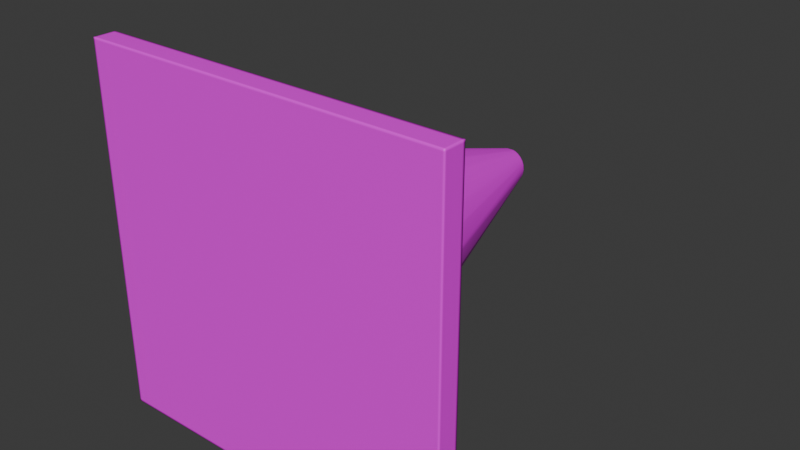 # Source: Pylon.blend  (saved by Blender 5.0.118; exported with 4.5.12 LTS)
import bpy
from mathutils import Matrix  # noqa: F401  (used for matrix-valued properties, if any)

bpy.ops.wm.read_factory_settings(use_empty=True)
scene = bpy.context.scene
scene.name = 'Scene'

# ---- collections
col_collection = bpy.data.collections.new('Collection'); scene.collection.children.link(col_collection)

# ---- images (referenced by path relative to the original .blend; pixels are not part of the script)
import os
ASSET_DIR = os.environ.get("B2B_ASSET_DIR", "")  # directory of the original .blend (textures are referenced by path, not embedded)
HERE = os.path.dirname(os.path.abspath(__file__))  # packed textures are extracted next to this script under _unpacked/

def load_image(name, relpath, width, height, colorspace="sRGB"):
    """Load a texture the original file referenced (path relative to the .blend, or extracted next to this script)."""
    p = next((c for c in (os.path.join(HERE, relpath), os.path.join(ASSET_DIR, relpath)) if relpath and os.path.exists(c)), "")
    if p:
        img = bpy.data.images.load(p, check_existing=True)
        img.name = name
    else:  # same state as the original file: an image datablock whose file is absent (Cycles renders it pink)
        img = bpy.data.images.new(name, width, height)
        img.source = "FILE"
        img.filepath = "//" + (relpath or name)
    img.colorspace_settings.name = colorspace
    return img
img_pylon_png = load_image('Pylon.png', 'Pylon.png', 1024, 1024, 'sRGB')

# ---- materials (node trees are filled in below, after node groups)
mat_material = bpy.data.materials.new('Material')
mat_material.alpha_threshold = 0.0
mat_material.use_backface_culling_lightprobe_volume = False
mat_material.roughness = 0.5
mat_material.line_color = (0.0, 0.0, 0.0, 1.0)
mat_material_001 = bpy.data.materials.new('Material.001')
mat_material_001.use_backface_culling_lightprobe_volume = False

# ---- material node trees
mat_material.use_nodes = True; mat_material.node_tree.nodes.clear()
_N = mat_material.node_tree.nodes; _L = mat_material.node_tree.links
n0 = _N.new('ShaderNodeOutputMaterial'); n0.name = 'Material Output'; n0.location = (200, 100)
n1 = _N.new('ShaderNodeBsdfPrincipled'); n1.name = 'Principled BSDF'; n1.location = (-200, 100)
n1.inputs[3].default_value = 1.45
n2 = _N.new('ShaderNodeTexImage'); n2.name = 'Image Texture'; n2.location = (-480, 60)
n2.image = img_pylon_png
n3 = _N.new('ShaderNodeMapping'); n3.name = 'Mapping'; n3.location = (-660, 60)
n4 = _N.new('ShaderNodeTexCoord'); n4.name = 'Texture Coordinate'; n4.location = (-840, 60)
_L.new(n1.outputs[0], n0.inputs[0])
_L.new(n2.outputs[0], n1.inputs[0])
_L.new(n3.outputs[0], n2.inputs[0])
_L.new(n4.outputs[2], n3.inputs[0])
n0.is_active_output = True
mat_material_001.use_nodes = True; mat_material_001.node_tree.nodes.clear()
_N = mat_material_001.node_tree.nodes; _L = mat_material_001.node_tree.links
n0 = _N.new('ShaderNodeBsdfPrincipled'); n0.name = 'Principled BSDF'; n0.location = (-200, 100)
n1 = _N.new('ShaderNodeOutputMaterial'); n1.name = 'Material Output'; n1.location = (200, 100)
_L.new(n0.outputs[0], n1.inputs[0])
n1.is_active_output = True

# ---- world
world_world = bpy.data.worlds.new('World'); scene.world = world_world
world_world.use_nodes = True; world_world.node_tree.nodes.clear()
_N = world_world.node_tree.nodes; _L = world_world.node_tree.links
n0 = _N.new('ShaderNodeOutputWorld'); n0.name = 'World Output'; n0.location = (200, 100)
n1 = _N.new('ShaderNodeBackground'); n1.name = 'Background'; n1.location = (-200, 100)
n1.inputs[0].default_value = (0.05088, 0.05088, 0.05088, 1.0)
_L.new(n1.outputs[0], n0.inputs[0])
n0.is_active_output = True
world_world.color = (0.05088, 0.05088, 0.05088)
world_world.sun_shadow_jitter_overblur = 0.0

# ---- meshes
me_cube = bpy.data.meshes.new('Cube')
me_cube.from_pydata([(1.0, -0.05982, 1.0), (1.0, 0.05982, 1.0), (1.0, -0.05982, 0.8042), (1.0, 0.05982, 0.8042), (0.7009, -0.05982, 1.0), (0.6985, 0.05982, 1.0), (0.3552, 0.05982, 0.5516), (0.7009, -0.05982, 0.8043), (0.2038, 0.05982, 1.0), (0.07717, 0.05982, 0.6666), (1.0, -0.05982, 2.615e-09), (1.0, 0.05982, -2.615e-09), (0.7009, -0.05982, 2.615e-09), (0.6392, 0.05982, -2.615e-09), (0.05257, 1.853, 0.08163), (0.01902, 1.853, 0.09647), (0.09461, 1.853, -8.098e-08), (0.0301, 1.853, -8.098e-08), (1.0, -0.05982, 0.3979), (0.7009, -0.05982, 0.3987), (0.5558, 0.05982, 0.3273), (0.08226, 1.853, 0.04844), (1.0, 0.05982, 0.3979), (0.3991, 0.05982, 1.0), (0.4031, -0.05982, 0.8043), (0.3991, -0.05982, 1.0), (0.2227, 0.05982, 0.6247), (0.4031, -0.05982, 2.615e-09), (0.03296, 1.853, 0.09246), (0.05973, 1.853, -8.098e-08), (0.4031, -0.05982, 0.3991), (1.0, 0.05982, 0.1951), (1.0, -0.05982, 0.1951), (0.7009, -0.05982, 0.1969), (0.6138, 0.05982, 0.1874), (0.09084, 1.853, 0.02774), (0.4031, -0.05982, 0.1977), (1.0, -0.05982, 0.5981), (0.7009, -0.05982, 0.5998), (0.4681, 0.05982, 0.4507), (0.06929, 1.853, 0.06671), (1.0, 0.05982, 0.5981), (0.4031, -0.05982, 0.6006), (0.2038, -0.05982, 1.0), (0.01902, 1.853, 0.06812), (0.05596, 1.853, 0.02774), (0.0301, 1.853, 0.02441), (0.0301, 1.853, 0.0486), (0.2065, -0.05982, 0.6008), (0.2065, -0.05982, 0.1979), (0.2065, -0.05982, 0.3992), (0.2065, -0.05982, 2.615e-09), (0.2065, -0.05982, 0.8044), (1.0, -0.05982, 0.9885), (1.0, 0.05982, 0.9885), (0.6784, 0.05982, 0.9738), (0.7009, -0.05982, 0.9885), (0.1964, 0.05982, 0.9805), (0.3993, -0.05982, 0.9885), (0.3887, 0.05982, 0.978), (0.2039, -0.05982, 0.9885), (0.9904, 0.05982, 1.0), (0.9905, -0.05982, 0.8042), (0.9905, -0.05982, 1.0), (0.9794, 0.05982, 0.7961), (0.9905, -0.05982, 2.615e-09), (0.9885, 0.05982, -2.615e-09), (0.9905, -0.05982, 0.398), (0.9858, 0.05982, 0.3957), (0.9877, 0.05982, 0.1949), (0.9905, -0.05982, 0.1952), (0.9905, -0.05982, 0.5981), (0.983, 0.05982, 0.5934), (0.9905, -0.05982, 0.9885), (0.9897, 0.05982, 0.9881), (1.0, 0.04574, 1.0), (1.0, 0.04574, 0.8042), (0.6988, 0.04574, 1.0), (1.0, 0.04574, -1.999e-09), (1.0, 0.04574, 0.3979), (0.3991, 0.04574, 1.0), (1.0, 0.04574, 0.1951), (1.0, 0.04574, 0.5981), (0.2038, 0.04574, 1.0), (1.0, 0.04574, 0.9885), (0.9904, 0.04574, 1.0), (1.0, -0.05071, 1.0), (1.0, -0.05071, 0.8042), (0.7007, -0.05071, 1.0), (1.0, -0.05071, 2.217e-09), (1.0, -0.05071, 0.3979), (0.3991, -0.05071, 1.0), (1.0, -0.05071, 0.1951), (1.0, -0.05071, 0.5981), (0.2038, -0.05071, 1.0), (1.0, -0.05071, 0.9885), (0.9905, -0.05071, 1.0), (0.3529, 0.07326, 0.548), (0.6351, 0.07326, -3.202e-09), (0.07674, 0.07326, 0.6623), (0.5522, 0.07326, 0.3252), (0.2212, 0.07326, 0.6207), (0.6099, 0.07326, 0.1862), (0.4651, 0.07326, 0.4478), (0.05354, 1.847, 0.08313), (0.01921, 1.847, 0.09829), (0.08377, 1.847, 0.04933), (0.03356, 1.847, 0.09416), (0.09252, 1.847, 0.02825), (0.07056, 1.847, 0.06794), (0.09635, 1.847, -8.073e-08), (-1.0, -0.05982, 1.0), (-1.0, 0.05982, 1.0), (-1.0, -0.05982, 0.8042), (-1.0, 0.05982, 0.8042), (-0.7009, -0.05982, 1.0), (-0.6985, 0.05982, 1.0), (-0.3552, 0.05982, 0.5516), (-0.7009, -0.05982, 0.8043), (-0.2038, 0.05982, 1.0), (-0.07717, 0.05982, 0.6666), (-1.0, -0.05982, 2.615e-09), (-1.0, 0.05982, -2.615e-09), (-0.7009, -0.05982, 2.615e-09), (-0.6392, 0.05982, -2.615e-09), (-0.05257, 1.853, 0.08163), (-0.01902, 1.853, 0.09647), (-0.09461, 1.853, -8.098e-08), (-0.0301, 1.853, -8.098e-08), (-1.0, -0.05982, 0.3979), (-0.7009, -0.05982, 0.3987), (-0.5558, 0.05982, 0.3273), (-0.08226, 1.853, 0.04844), (-1.0, 0.05982, 0.3979), (-0.3991, 0.05982, 1.0), (-0.4031, -0.05982, 0.8043), (-0.3991, -0.05982, 1.0), (-0.2227, 0.05982, 0.6247), (-0.4031, -0.05982, 2.615e-09), (-0.03296, 1.853, 0.09246), (-0.05973, 1.853, -8.098e-08), (-0.4031, -0.05982, 0.3991), (-1.0, 0.05982, 0.1951), (-1.0, -0.05982, 0.1951), (-0.7009, -0.05982, 0.1969), (-0.6138, 0.05982, 0.1874), (-0.09084, 1.853, 0.02774), (-0.4031, -0.05982, 0.1977), (-1.0, -0.05982, 0.5981), (-0.7009, -0.05982, 0.5998), (-0.4681, 0.05982, 0.4507), (-0.06929, 1.853, 0.06671), (-1.0, 0.05982, 0.5981), (-0.4031, -0.05982, 0.6006), (-0.2038, -0.05982, 1.0), (-0.01902, 1.853, 0.06812), (-0.05596, 1.853, 0.02774), (-0.0301, 1.853, 0.02441), (-0.0301, 1.853, 0.0486), (-0.2065, -0.05982, 0.6008), (-0.2065, -0.05982, 0.1979), (-0.2065, -0.05982, 0.3992), (-0.2065, -0.05982, 2.615e-09), (-0.2065, -0.05982, 0.8044), (-1.0, -0.05982, 0.9885), (-1.0, 0.05982, 0.9885), (-0.6784, 0.05982, 0.9738), (-0.7009, -0.05982, 0.9885), (-0.1964, 0.05982, 0.9805), (-0.3993, -0.05982, 0.9885), (-0.3887, 0.05982, 0.978), (-0.2039, -0.05982, 0.9885), (-0.9904, 0.05982, 1.0), (-0.9905, -0.05982, 0.8042), (-0.9905, -0.05982, 1.0), (-0.9794, 0.05982, 0.7961), (-0.9905, -0.05982, 2.615e-09), (-0.9885, 0.05982, -2.615e-09), (-0.9905, -0.05982, 0.398), (-0.9858, 0.05982, 0.3957), (-0.9877, 0.05982, 0.1949), (-0.9905, -0.05982, 0.1952), (-0.9905, -0.05982, 0.5981), (-0.983, 0.05982, 0.5934), (-0.9905, -0.05982, 0.9885), (-0.9897, 0.05982, 0.9881), (-1.0, 0.04574, 1.0), (-1.0, 0.04574, 0.8042), (-0.6988, 0.04574, 1.0), (-1.0, 0.04574, -1.999e-09), (-1.0, 0.04574, 0.3979), (-0.3991, 0.04574, 1.0), (-1.0, 0.04574, 0.1951), (-1.0, 0.04574, 0.5981), (-0.2038, 0.04574, 1.0), (-1.0, 0.04574, 0.9885), (-0.9904, 0.04574, 1.0), (-1.0, -0.05071, 1.0), (-1.0, -0.05071, 0.8042), (-0.7007, -0.05071, 1.0), (-1.0, -0.05071, 2.217e-09), (-1.0, -0.05071, 0.3979), (-0.3991, -0.05071, 1.0), (-1.0, -0.05071, 0.1951), (-1.0, -0.05071, 0.5981), (-0.2038, -0.05071, 1.0), (-1.0, -0.05071, 0.9885), (-0.9905, -0.05071, 1.0), (-0.3529, 0.07326, 0.548), (-0.6351, 0.07326, -3.202e-09), (-0.07674, 0.07326, 0.6623), (-0.5522, 0.07326, 0.3252), (-0.2212, 0.07326, 0.6207), (-0.6099, 0.07326, 0.1862), (-0.4651, 0.07326, 0.4478), (-0.05354, 1.847, 0.08313), (-0.01921, 1.847, 0.09829), (-0.08377, 1.847, 0.04933), (-0.03356, 1.847, 0.09416), (-0.09252, 1.847, 0.02825), (-0.07056, 1.847, 0.06794), (-0.09635, 1.847, -8.073e-08), (1.0, -0.05982, -1.0), (1.0, 0.05982, -1.0), (1.0, -0.05982, -0.8042), (1.0, 0.05982, -0.8042), (0.7009, -0.05982, -1.0), (0.6985, 0.05982, -1.0), (0.3552, 0.05982, -0.5516), (0.7009, -0.05982, -0.8043), (0.2038, 0.05982, -1.0), (0.07717, 0.05982, -0.6666), (0.05257, 1.853, -0.08163), (0.01902, 1.853, -0.09647), (1.0, -0.05982, -0.3979), (0.7009, -0.05982, -0.3987), (0.5558, 0.05982, -0.3273), (0.08226, 1.853, -0.04844), (1.0, 0.05982, -0.3979), (0.3991, 0.05982, -1.0), (0.4031, -0.05982, -0.8043), (0.3991, -0.05982, -1.0), (0.2227, 0.05982, -0.6247), (0.03296, 1.853, -0.09246), (0.4031, -0.05982, -0.3991), (1.0, 0.05982, -0.1951), (1.0, -0.05982, -0.1951), (0.7009, -0.05982, -0.1969), (0.6138, 0.05982, -0.1874), (0.09084, 1.853, -0.02774), (0.4031, -0.05982, -0.1977), (1.0, -0.05982, -0.5981), (0.7009, -0.05982, -0.5998), (0.4681, 0.05982, -0.4507), (0.06929, 1.853, -0.06671), (1.0, 0.05982, -0.5981), (0.4031, -0.05982, -0.6006), (0.2038, -0.05982, -1.0), (0.01902, 1.853, -0.06812), (0.05596, 1.853, -0.02774), (0.0301, 1.853, -0.02441), (0.0301, 1.853, -0.0486), (0.2065, -0.05982, -0.6008), (0.2065, -0.05982, -0.1979), (0.2065, -0.05982, -0.3992), (0.2065, -0.05982, -0.8044), (1.0, -0.05982, -0.9885), (1.0, 0.05982, -0.9885), (0.6784, 0.05982, -0.9738), (0.7009, -0.05982, -0.9885), (0.1964, 0.05982, -0.9805), (0.3993, -0.05982, -0.9885), (0.3887, 0.05982, -0.978), (0.2039, -0.05982, -0.9885), (0.9904, 0.05982, -1.0), (0.9905, -0.05982, -0.8042), (0.9905, -0.05982, -1.0), (0.9794, 0.05982, -0.7961), (0.9905, -0.05982, -0.398), (0.9858, 0.05982, -0.3957), (0.9877, 0.05982, -0.1949), (0.9905, -0.05982, -0.1952), (0.9905, -0.05982, -0.5981), (0.983, 0.05982, -0.5934), (0.9905, -0.05982, -0.9885), (0.9897, 0.05982, -0.9881), (1.0, 0.04574, -1.0), (1.0, 0.04574, -0.8042), (0.6988, 0.04574, -1.0), (1.0, 0.04574, -0.3979), (0.3991, 0.04574, -1.0), (1.0, 0.04574, -0.1951), (1.0, 0.04574, -0.5981), (0.2038, 0.04574, -1.0), (1.0, 0.04574, -0.9885), (0.9904, 0.04574, -1.0), (1.0, -0.05071, -1.0), (1.0, -0.05071, -0.8042), (0.7007, -0.05071, -1.0), (1.0, -0.05071, -0.3979), (0.3991, -0.05071, -1.0), (1.0, -0.05071, -0.1951), (1.0, -0.05071, -0.5981), (0.2038, -0.05071, -1.0), (1.0, -0.05071, -0.9885), (0.9905, -0.05071, -1.0), (0.3529, 0.07326, -0.548), (0.07674, 0.07326, -0.6623), (0.5522, 0.07326, -0.3252), (0.2212, 0.07326, -0.6207), (0.6099, 0.07326, -0.1862), (0.4651, 0.07326, -0.4478), (0.05354, 1.847, -0.08313), (0.01921, 1.847, -0.09829), (0.08377, 1.847, -0.04933), (0.03356, 1.847, -0.09416), (0.09252, 1.847, -0.02825), (0.07056, 1.847, -0.06794), (-1.0, -0.05982, -1.0), (-1.0, 0.05982, -1.0), (-1.0, -0.05982, -0.8042), (-1.0, 0.05982, -0.8042), (-0.7009, -0.05982, -1.0), (-0.6985, 0.05982, -1.0), (-0.3552, 0.05982, -0.5516), (-0.7009, -0.05982, -0.8043), (-0.2038, 0.05982, -1.0), (-0.07717, 0.05982, -0.6666), (-0.05257, 1.853, -0.08163), (-0.01902, 1.853, -0.09647), (-1.0, -0.05982, -0.3979), (-0.7009, -0.05982, -0.3987), (-0.5558, 0.05982, -0.3273), (-0.08226, 1.853, -0.04844), (-1.0, 0.05982, -0.3979), (-0.3991, 0.05982, -1.0), (-0.4031, -0.05982, -0.8043), (-0.3991, -0.05982, -1.0), (-0.2227, 0.05982, -0.6247), (-0.03296, 1.853, -0.09246), (-0.4031, -0.05982, -0.3991), (-1.0, 0.05982, -0.1951), (-1.0, -0.05982, -0.1951), (-0.7009, -0.05982, -0.1969), (-0.6138, 0.05982, -0.1874), (-0.09084, 1.853, -0.02774), (-0.4031, -0.05982, -0.1977), (-1.0, -0.05982, -0.5981), (-0.7009, -0.05982, -0.5998), (-0.4681, 0.05982, -0.4507), (-0.06929, 1.853, -0.06671), (-1.0, 0.05982, -0.5981), (-0.4031, -0.05982, -0.6006), (-0.2038, -0.05982, -1.0), (-0.01902, 1.853, -0.06812), (-0.05596, 1.853, -0.02774), (-0.0301, 1.853, -0.02441), (-0.0301, 1.853, -0.0486), (-0.2065, -0.05982, -0.6008), (-0.2065, -0.05982, -0.1979), (-0.2065, -0.05982, -0.3992), (-0.2065, -0.05982, -0.8044), (-1.0, -0.05982, -0.9885), (-1.0, 0.05982, -0.9885), (-0.6784, 0.05982, -0.9738), (-0.7009, -0.05982, -0.9885), (-0.1964, 0.05982, -0.9805), (-0.3993, -0.05982, -0.9885), (-0.3887, 0.05982, -0.978), (-0.2039, -0.05982, -0.9885), (-0.9904, 0.05982, -1.0), (-0.9905, -0.05982, -0.8042), (-0.9905, -0.05982, -1.0), (-0.9794, 0.05982, -0.7961), (-0.9905, -0.05982, -0.398), (-0.9858, 0.05982, -0.3957), (-0.9877, 0.05982, -0.1949), (-0.9905, -0.05982, -0.1952), (-0.9905, -0.05982, -0.5981), (-0.983, 0.05982, -0.5934), (-0.9905, -0.05982, -0.9885), (-0.9897, 0.05982, -0.9881), (-1.0, 0.04574, -1.0), (-1.0, 0.04574, -0.8042), (-0.6988, 0.04574, -1.0), (-1.0, 0.04574, -0.3979), (-0.3991, 0.04574, -1.0), (-1.0, 0.04574, -0.1951), (-1.0, 0.04574, -0.5981), (-0.2038, 0.04574, -1.0), (-1.0, 0.04574, -0.9885), (-0.9904, 0.04574, -1.0), (-1.0, -0.05071, -1.0), (-1.0, -0.05071, -0.8042), (-0.7007, -0.05071, -1.0), (-1.0, -0.05071, -0.3979), (-0.3991, -0.05071, -1.0), (-1.0, -0.05071, -0.1951), (-1.0, -0.05071, -0.5981), (-0.2038, -0.05071, -1.0), (-1.0, -0.05071, -0.9885), (-0.9905, -0.05071, -1.0), (-0.3529, 0.07326, -0.548), (-0.07674, 0.07326, -0.6623), (-0.5522, 0.07326, -0.3252), (-0.2212, 0.07326, -0.6207), (-0.6099, 0.07326, -0.1862), (-0.4651, 0.07326, -0.4478), (-0.05354, 1.847, -0.08313), (-0.01921, 1.847, -0.09829), (-0.08377, 1.847, -0.04933), (-0.03356, 1.847, -0.09416), (-0.09252, 1.847, -0.02825), (-0.07056, 1.847, -0.06794)], [], [(74, 61, 1, 54), (95, 86, 0, 53), (93, 87, 2, 37), (72, 64, 3, 41), (71, 62, 7, 38), (107, 28, 15, 105), (59, 23, 5, 55), (96, 88, 4, 63), (73, 63, 4, 56), (91, 94, 43, 25), (194, 83, 8, 119), (109, 40, 14, 104), (42, 24, 52, 48), (36, 30, 50, 49), (108, 35, 21, 106), (70, 67, 19, 33), (69, 68, 22, 31), (92, 90, 18, 32), (33, 19, 30, 36), (38, 7, 24, 42), (88, 91, 25, 4), (56, 4, 25, 58), (57, 8, 23, 59), (104, 14, 28, 107), (12, 33, 36, 27), (89, 92, 32, 10), (66, 69, 31, 11), (65, 70, 33, 12), (110, 16, 35, 108), (27, 36, 49, 51), (19, 38, 42, 30), (30, 42, 48, 50), (106, 21, 40, 109), (67, 71, 38, 19), (68, 72, 41, 22), (90, 93, 37, 18), (128, 157, 46, 17), (171, 163, 52, 60), (158, 47, 46, 157), (29, 45, 35, 16), (44, 47, 158, 155), (17, 46, 45, 29), (216, 105, 15, 126), (8, 57, 168, 119), (15, 28, 14, 44), (35, 45, 40, 21), (40, 47, 44, 14), (46, 47, 40, 45), (159, 161, 50, 48), (126, 15, 44, 155), (160, 162, 51, 49), (161, 160, 49, 50), (60, 58, 25, 43), (57, 9, 120, 168), (205, 94, 83, 194), (52, 24, 58, 60), (9, 57, 59, 26), (7, 56, 58, 24), (154, 171, 60, 43), (62, 73, 56, 7), (26, 59, 55, 6), (87, 95, 53, 2), (64, 74, 54, 3), (6, 55, 74, 64), (2, 53, 73, 62), (20, 39, 72, 68), (18, 37, 71, 67), (10, 32, 70, 65), (13, 34, 69, 66), (34, 20, 68, 69), (32, 18, 67, 70), (53, 0, 63, 73), (86, 96, 63, 0), (37, 2, 62, 71), (39, 6, 64, 72), (55, 5, 61, 74), (1, 61, 85, 75), (3, 54, 84, 76), (154, 43, 94, 205), (22, 41, 82, 79), (11, 31, 81, 78), (5, 23, 80, 77), (31, 22, 79, 81), (23, 8, 83, 80), (61, 5, 77, 85), (41, 3, 76, 82), (54, 1, 75, 84), (120, 9, 99, 210), (75, 85, 96, 86), (76, 84, 95, 87), (79, 82, 93, 90), (78, 81, 92, 89), (77, 80, 91, 88), (81, 79, 90, 92), (80, 83, 94, 91), (85, 77, 88, 96), (82, 76, 87, 93), (84, 75, 86, 95), (210, 99, 105, 216), (20, 100, 103, 39), (13, 98, 102, 34), (6, 97, 101, 26), (34, 102, 100, 20), (39, 103, 97, 6), (26, 101, 99, 9), (361, 265, 262, 358), (100, 106, 109, 103), (98, 110, 108, 102), (97, 104, 107, 101), (102, 108, 106, 100), (103, 109, 104, 97), (101, 107, 105, 99), (185, 165, 112, 172), (206, 164, 111, 197), (204, 148, 113, 198), (183, 152, 114, 175), (182, 149, 118, 173), (218, 216, 126, 139), (170, 166, 116, 134), (207, 174, 115, 199), (184, 167, 115, 174), (202, 136, 154, 205), (220, 215, 125, 151), (153, 159, 163, 135), (147, 160, 161, 141), (219, 217, 132, 146), (181, 144, 130, 178), (180, 142, 133, 179), (203, 143, 129, 201), (144, 147, 141, 130), (149, 153, 135, 118), (199, 115, 136, 202), (167, 169, 136, 115), (168, 170, 134, 119), (215, 218, 139, 125), (123, 138, 147, 144), (200, 121, 143, 203), (177, 122, 142, 180), (176, 123, 144, 181), (221, 219, 146, 127), (138, 162, 160, 147), (130, 141, 153, 149), (141, 161, 159, 153), (217, 220, 151, 132), (178, 130, 149, 182), (179, 133, 152, 183), (201, 129, 148, 204), (140, 127, 146, 156), (128, 140, 156, 157), (126, 155, 125, 139), (146, 132, 151, 156), (151, 125, 155, 158), (157, 156, 151, 158), (171, 154, 136, 169), (163, 171, 169, 135), (120, 137, 170, 168), (118, 135, 169, 167), (173, 118, 167, 184), (137, 117, 166, 170), (198, 113, 164, 206), (175, 114, 165, 185), (117, 175, 185, 166), (113, 173, 184, 164), (131, 179, 183, 150), (129, 178, 182, 148), (121, 176, 181, 143), (124, 177, 180, 145), (145, 180, 179, 131), (143, 181, 178, 129), (164, 184, 174, 111), (197, 111, 174, 207), (148, 182, 173, 113), (150, 183, 175, 117), (166, 185, 172, 116), (112, 186, 196, 172), (114, 187, 195, 165), (133, 190, 193, 152), (122, 189, 192, 142), (116, 188, 191, 134), (142, 192, 190, 133), (134, 191, 194, 119), (172, 196, 188, 116), (152, 193, 187, 114), (165, 195, 186, 112), (186, 197, 207, 196), (187, 198, 206, 195), (190, 201, 204, 193), (189, 200, 203, 192), (188, 199, 202, 191), (192, 203, 201, 190), (191, 202, 205, 194), (196, 207, 199, 188), (193, 204, 198, 187), (195, 206, 197, 186), (131, 150, 214, 211), (124, 145, 213, 209), (117, 137, 212, 208), (145, 131, 211, 213), (150, 117, 208, 214), (137, 120, 210, 212), (211, 214, 220, 217), (209, 213, 219, 221), (208, 212, 218, 215), (213, 211, 217, 219), (214, 208, 215, 220), (212, 210, 216, 218), (285, 267, 223, 274), (304, 266, 222, 296), (302, 251, 224, 297), (283, 255, 225, 277), (282, 252, 229, 275), (315, 313, 233, 243), (272, 268, 227, 239), (305, 276, 226, 298), (284, 269, 226, 276), (300, 241, 257, 303), (389, 326, 230, 293), (317, 312, 232, 254), (256, 262, 265, 240), (250, 263, 264, 244), (316, 314, 237, 249), (281, 247, 235, 278), (280, 245, 238, 279), (301, 246, 234, 299), (247, 250, 244, 235), (252, 256, 240, 229), (298, 226, 241, 300), (269, 271, 241, 226), (270, 272, 239, 230), (312, 315, 243, 232), (12, 27, 250, 247), (89, 10, 246, 301), (66, 11, 245, 280), (65, 12, 247, 281), (110, 316, 249, 16), (27, 51, 263, 250), (235, 244, 256, 252), (244, 264, 262, 256), (314, 317, 254, 237), (278, 235, 252, 282), (279, 238, 255, 283), (299, 234, 251, 302), (128, 17, 260, 356), (369, 273, 265, 361), (357, 356, 260, 261), (29, 16, 249, 259), (261, 258, 354, 357), (17, 29, 259, 260), (409, 329, 233, 313), (270, 230, 326, 366), (233, 258, 232, 243), (249, 237, 254, 259), (254, 232, 258, 261), (260, 259, 254, 261), (358, 262, 264, 360), (329, 354, 258, 233), (359, 263, 51, 162), (360, 264, 263, 359), (273, 257, 241, 271), (231, 270, 366, 327), (399, 389, 293, 303), (265, 273, 271, 240), (231, 242, 272, 270), (229, 240, 271, 269), (353, 257, 273, 369), (275, 229, 269, 284), (242, 228, 268, 272), (297, 224, 266, 304), (277, 225, 267, 285), (228, 277, 285, 268), (224, 275, 284, 266), (236, 279, 283, 253), (234, 278, 282, 251), (10, 65, 281, 246), (13, 66, 280, 248), (248, 280, 279, 236), (246, 281, 278, 234), (266, 284, 276, 222), (296, 222, 276, 305), (251, 282, 275, 224), (253, 283, 277, 228), (268, 285, 274, 227), (223, 286, 295, 274), (225, 287, 294, 267), (353, 399, 303, 257), (238, 289, 292, 255), (11, 78, 291, 245), (227, 288, 290, 239), (245, 291, 289, 238), (239, 290, 293, 230), (274, 295, 288, 227), (255, 292, 287, 225), (267, 294, 286, 223), (327, 403, 307, 231), (286, 296, 305, 295), (287, 297, 304, 294), (289, 299, 302, 292), (78, 89, 301, 291), (288, 298, 300, 290), (291, 301, 299, 289), (290, 300, 303, 293), (295, 305, 298, 288), (292, 302, 297, 287), (294, 304, 296, 286), (403, 409, 313, 307), (236, 253, 311, 308), (13, 248, 310, 98), (228, 242, 309, 306), (248, 236, 308, 310), (253, 228, 306, 311), (242, 231, 307, 309), (308, 311, 317, 314), (98, 310, 316, 110), (306, 309, 315, 312), (310, 308, 314, 316), (311, 306, 312, 317), (309, 307, 313, 315), (381, 370, 319, 363), (400, 392, 318, 362), (398, 393, 320, 347), (379, 373, 321, 351), (378, 371, 325, 348), (411, 339, 329, 409), (368, 335, 323, 364), (401, 394, 322, 372), (380, 372, 322, 365), (396, 399, 353, 337), (413, 350, 328, 408), (352, 336, 361, 358), (346, 340, 360, 359), (412, 345, 333, 410), (377, 374, 331, 343), (376, 375, 334, 341), (397, 395, 330, 342), (343, 331, 340, 346), (348, 325, 336, 352), (394, 396, 337, 322), (365, 322, 337, 367), (366, 326, 335, 368), (408, 328, 339, 411), (123, 343, 346, 138), (200, 397, 342, 121), (177, 376, 341, 122), (176, 377, 343, 123), (221, 127, 345, 412), (138, 346, 359, 162), (331, 348, 352, 340), (340, 352, 358, 360), (410, 333, 350, 413), (374, 378, 348, 331), (375, 379, 351, 334), (395, 398, 347, 330), (140, 355, 345, 127), (128, 356, 355, 140), (329, 339, 328, 354), (345, 355, 350, 333), (350, 357, 354, 328), (356, 357, 350, 355), (369, 367, 337, 353), (361, 336, 367, 369), (327, 366, 368, 338), (325, 365, 367, 336), (371, 380, 365, 325), (338, 368, 364, 324), (393, 400, 362, 320), (373, 381, 363, 321), (324, 364, 381, 373), (320, 362, 380, 371), (332, 349, 379, 375), (330, 347, 378, 374), (121, 342, 377, 176), (124, 344, 376, 177), (344, 332, 375, 376), (342, 330, 374, 377), (362, 318, 372, 380), (392, 401, 372, 318), (347, 320, 371, 378), (349, 324, 373, 379), (364, 323, 370, 381), (319, 370, 391, 382), (321, 363, 390, 383), (334, 351, 388, 385), (122, 341, 387, 189), (323, 335, 386, 384), (341, 334, 385, 387), (335, 326, 389, 386), (370, 323, 384, 391), (351, 321, 383, 388), (363, 319, 382, 390), (382, 391, 401, 392), (383, 390, 400, 393), (385, 388, 398, 395), (189, 387, 397, 200), (384, 386, 396, 394), (387, 385, 395, 397), (386, 389, 399, 396), (391, 384, 394, 401), (388, 383, 393, 398), (390, 382, 392, 400), (332, 404, 407, 349), (124, 209, 406, 344), (324, 402, 405, 338), (344, 406, 404, 332), (349, 407, 402, 324), (338, 405, 403, 327), (404, 410, 413, 407), (209, 221, 412, 406), (402, 408, 411, 405), (406, 412, 410, 404), (407, 413, 408, 402), (405, 411, 409, 403), (163, 159, 48, 52)])
me_cube.polygons.foreach_set('use_smooth', [1, 1, 1, 1, 1, 1, 1, 1, 1, 1, 1, 1, 1, 1, 1, 1, 1, 1, 1, 1, 1, 1, 1, 1, 1, 1, 1, 1, 1, 1, 1, 1, 1, 1, 1, 1, 0, 1, 0, 1, 1, 1, 1, 1, 1, 1, 1, 1, 1, 1, 1, 1, 1, 1, 1, 1, 1, 1, 1, 1, 1, 1, 1, 1, 1, 1, 1, 1, 1, 1, 1, 1, 1, 1, 1, 1, 1, 1, 1, 1, 1, 1, 1, 1, 1, 1, 1, 1, 1, 1, 1, 1, 1, 1, 1, 1, 1, 1, 1, 1, 1, 1, 1, 1, 1, 1, 1, 1, 1, 1, 1, 1, 1, 1, 1, 1, 1, 1, 1, 1, 1, 1, 1, 1, 1, 1, 1, 1, 1, 1, 1, 1, 1, 1, 1, 1, 1, 1, 1, 1, 1, 1, 1, 1, 1, 1, 1, 1, 1, 1, 1, 1, 1, 1, 1, 1, 1, 1, 1, 1, 1, 1, 1, 1, 1, 1, 1, 1, 1, 1, 1, 1, 1, 1, 1, 1, 1, 1, 1, 1, 1, 1, 1, 1, 1, 1, 1, 1, 1, 1, 1, 1, 1, 1, 1, 1, 1, 1, 1, 1, 1, 1, 1, 1, 1, 1, 1, 1, 1, 1, 1, 1, 1, 1, 1, 1, 1, 1, 1, 1, 1, 1, 1, 1, 1, 1, 1, 1, 1, 1, 1, 1, 1, 1, 1, 1, 1, 1, 1, 1, 1, 1, 0, 1, 0, 1, 1, 1, 1, 1, 1, 1, 1, 1, 1, 1, 1, 1, 1, 1, 1, 1, 1, 1, 1, 1, 1, 1, 1, 1, 1, 1, 1, 1, 1, 1, 1, 1, 1, 1, 1, 1, 1, 1, 1, 1, 1, 1, 1, 1, 1, 1, 1, 1, 1, 1, 1, 1, 1, 1, 1, 1, 1, 1, 1, 1, 1, 1, 1, 1, 1, 1, 1, 1, 1, 1, 1, 1, 1, 1, 1, 1, 1, 1, 1, 1, 1, 1, 1, 1, 1, 1, 1, 1, 1, 1, 1, 1, 1, 1, 1, 1, 1, 1, 1, 1, 1, 1, 1, 1, 1, 1, 1, 1, 1, 1, 1, 1, 1, 1, 1, 1, 1, 1, 1, 1, 1, 1, 1, 1, 1, 1, 1, 1, 1, 1, 1, 1, 1, 1, 1, 1, 1, 1, 1, 1, 1, 1, 1, 1, 1, 1, 1, 1, 1, 1, 1, 1, 1, 1, 1, 1, 1, 1, 1, 1, 1, 1, 1, 1, 1, 1])
_uv = me_cube.uv_layers.new(name='UVMap')
_uv.uv.foreach_set('vector', [0.002846, 0.4745, 2.102e-08, 0.4747, 2.085e-08, 0.477, 0.002733, 0.477, 0.97, 0.9511, 0.97, 0.9538, 0.9722, 0.9538, 0.9722, 0.9511, 0.97, 0.858, 0.97, 0.9071, 0.9722, 0.9071, 0.9722, 0.858, 0.09697, 0.4729, 0.04862, 0.4721, 0.0467, 0.477, 0.09585, 0.477, 0.09584, 0.4793, 0.0467, 0.4793, 0.04668, 0.5483, 0.09544, 0.5483, 0.5966, 0.001863, 0.5965, 0.0004693, 0.5932, 0.0005423, 0.5932, 0.001938, 0.005239, 0.3312, 3.167e-08, 0.3337, 2.628e-08, 0.4051, 0.00626, 0.4003, 0.9416, 0.4793, 0.9416, 0.5484, 0.9437, 0.5483, 0.9437, 0.4793, 0.002733, 0.4793, 4.911e-08, 0.4793, 4.39e-08, 0.5483, 0.002732, 0.5483, 0.9416, 0.6203, 0.9416, 0.6669, 0.9437, 0.6669, 0.9437, 0.6203, 0.9186, 0.7641, 0.9186, 0.6669, 0.9153, 0.6669, 0.9153, 0.7641, 0.6055, 0.001385, 0.6052, 0.0, 0.6012, 0.0002719, 0.6014, 0.001662, 0.09525, 0.6194, 0.04666, 0.6194, 0.04666, 0.6662, 0.0952, 0.6662, 0.1913, 0.6194, 0.1433, 0.6194, 0.1433, 0.6662, 0.1913, 0.6662, 0.7993, 0.001848, 0.7994, 0.0004515, 0.7944, 0.0002717, 0.7942, 0.001665, 0.192, 0.4793, 0.1436, 0.4793, 0.1434, 0.5483, 0.1915, 0.5483, 0.192, 0.4741, 0.1441, 0.4736, 0.1436, 0.477, 0.192, 0.477, 0.97, 0.7619, 0.97, 0.8103, 0.9722, 0.8103, 0.9722, 0.7619, 0.1915, 0.5483, 0.1434, 0.5483, 0.1433, 0.6194, 0.1913, 0.6194, 0.09544, 0.5483, 0.04668, 0.5483, 0.04666, 0.6194, 0.09525, 0.6194, 0.9416, 0.5484, 0.9416, 0.6203, 0.9437, 0.6203, 0.9437, 0.5483, 0.002732, 0.5483, 4.39e-08, 0.5483, 3.846e-08, 0.6203, 0.002731, 0.6203, 0.004654, 0.2853, 3.519e-08, 0.2871, 3.167e-08, 0.3337, 0.005239, 0.3312, 0.6014, 0.001662, 0.6012, 0.0002719, 0.5965, 0.0004693, 0.5966, 0.001863, 0.2385, 0.5483, 0.1915, 0.5483, 0.1913, 0.6194, 0.2385, 0.6194, 0.97, 0.7154, 0.97, 0.7619, 0.9722, 0.7619, 0.9722, 0.7154, 0.2385, 0.4742, 0.192, 0.4741, 0.192, 0.477, 0.2385, 0.477, 0.2385, 0.4793, 0.192, 0.4793, 0.1915, 0.5483, 0.2385, 0.5483, 0.806, 0.001928, 0.806, 0.0005303, 0.7994, 0.0004515, 0.7993, 0.001848, 0.2385, 0.6194, 0.1913, 0.6194, 0.1913, 0.6662, 0.2385, 0.6662, 0.1434, 0.5483, 0.09544, 0.5483, 0.09525, 0.6194, 0.1433, 0.6194, 0.1433, 0.6194, 0.09525, 0.6194, 0.0952, 0.6662, 0.1433, 0.6662, 0.7942, 0.001665, 0.7944, 0.0002717, 0.7899, 2.796e-08, 0.7896, 0.001388, 0.1436, 0.4793, 0.09584, 0.4793, 0.09544, 0.5483, 0.1434, 0.5483, 0.1441, 0.4736, 0.09697, 0.4729, 0.09585, 0.477, 0.1436, 0.477, 0.97, 0.8103, 0.97, 0.858, 0.9722, 0.858, 0.9722, 0.8103, 0.04513, 0.9656, 0.04513, 0.9598, 0.05948, 0.9598, 0.05948, 0.9656, 0.002731, 0.7641, 0.04666, 0.7647, 0.04666, 0.6662, 0.002731, 0.6669, 0.04513, 0.954, 0.05948, 0.954, 0.05948, 0.9598, 0.04513, 0.9598, 0.008319, 0.977, 0.009216, 0.9704, 0.0008974, 0.9704, 0.0, 0.977, 0.01803, 0.9607, 0.01538, 0.9654, 0.02974, 0.9654, 0.0271, 0.9607, 0.01538, 0.977, 0.01538, 0.9712, 0.009216, 0.9704, 0.008319, 0.977, 0.5841, 0.001938, 0.5932, 0.001938, 0.5932, 0.0005423, 0.5841, 0.0005423, 3.519e-08, 0.2871, 0.004654, 0.2853, 0.004654, 0.1917, 4.253e-08, 0.1899, 0.01803, 0.954, 0.0147, 0.9549, 0.01003, 0.9575, 0.01803, 0.9607, 0.0008974, 0.9704, 0.009216, 0.9704, 0.006039, 0.9611, 0.002945, 0.9654, 0.006039, 0.9611, 0.01538, 0.9654, 0.01803, 0.9607, 0.01003, 0.9575, 0.01538, 0.9712, 0.01538, 0.9654, 0.006039, 0.9611, 0.009216, 0.9704, 0.0952, 0.7647, 0.1433, 0.7647, 0.1433, 0.6662, 0.0952, 0.6662, 0.0271, 0.954, 0.01803, 0.954, 0.01803, 0.9607, 0.0271, 0.9607, 0.1913, 0.7647, 0.2385, 0.7647, 0.2385, 0.6662, 0.1913, 0.6662, 0.1433, 0.7647, 0.1913, 0.7647, 0.1913, 0.6662, 0.1433, 0.6662, 0.002731, 0.6669, 0.002731, 0.6203, 3.846e-08, 0.6203, 3.494e-08, 0.6669, 0.004654, 0.2853, 0.07952, 0.2569, 0.07952, 0.2201, 0.004654, 0.1917, 0.9416, 0.7641, 0.9416, 0.6669, 0.9186, 0.6669, 0.9186, 0.7641, 0.04666, 0.6662, 0.04666, 0.6194, 0.002731, 0.6203, 0.002731, 0.6669, 0.07952, 0.2569, 0.004654, 0.2853, 0.005239, 0.3312, 0.0895, 0.2916, 0.04668, 0.5483, 0.002732, 0.5483, 0.002731, 0.6203, 0.04666, 0.6194, 2.761e-08, 0.7641, 0.002731, 0.7641, 0.002731, 0.6669, 3.494e-08, 0.6669, 0.0467, 0.4793, 0.002733, 0.4793, 0.002732, 0.5483, 0.04668, 0.5483, 0.0895, 0.2916, 0.005239, 0.3312, 0.00626, 0.4003, 0.107, 0.3232, 0.97, 0.9071, 0.97, 0.9511, 0.9722, 0.9511, 0.9722, 0.9071, 0.04862, 0.4721, 0.002846, 0.4745, 0.002733, 0.477, 0.0467, 0.477, 0.107, 0.3232, 0.00626, 0.4003, 0.002846, 0.4745, 0.04862, 0.4721, 0.0467, 0.477, 0.002733, 0.477, 0.002733, 0.4793, 0.0467, 0.4793, 0.1604, 0.3711, 0.131, 0.3501, 0.09697, 0.4729, 0.1441, 0.4736, 0.1436, 0.477, 0.09585, 0.477, 0.09584, 0.4793, 0.1436, 0.4793, 0.2385, 0.477, 0.192, 0.477, 0.192, 0.4793, 0.2385, 0.4793, 0.2385, 0.3909, 0.1938, 0.3849, 0.192, 0.4741, 0.2385, 0.4742, 0.1938, 0.3849, 0.1604, 0.3711, 0.1441, 0.4736, 0.192, 0.4741, 0.192, 0.477, 0.1436, 0.477, 0.1436, 0.4793, 0.192, 0.4793, 0.002733, 0.477, 4.928e-08, 0.477, 4.911e-08, 0.4793, 0.002733, 0.4793, 0.9416, 0.477, 0.9416, 0.4793, 0.9437, 0.4793, 0.9437, 0.477, 0.09585, 0.477, 0.0467, 0.477, 0.0467, 0.4793, 0.09584, 0.4793, 0.131, 0.3501, 0.107, 0.3232, 0.04862, 0.4721, 0.09697, 0.4729, 0.00626, 0.4003, 2.628e-08, 0.4051, 2.102e-08, 0.4747, 0.002846, 0.4745, 0.9153, 0.477, 0.9153, 0.4793, 0.9186, 0.4793, 0.9186, 0.477, 0.9437, 0.907, 0.9437, 0.951, 0.9471, 0.951, 0.9471, 0.9071, 0.9437, 0.7641, 0.9437, 0.6669, 0.9416, 0.6669, 0.9416, 0.7641, 0.9437, 0.8102, 0.9437, 0.8579, 0.9471, 0.8579, 0.9471, 0.8102, 0.9437, 0.7154, 0.9437, 0.7619, 0.9471, 0.7619, 0.9471, 0.7154, 0.9153, 0.5489, 0.9153, 0.6203, 0.9186, 0.6203, 0.9186, 0.5488, 0.9437, 0.7619, 0.9437, 0.8102, 0.9471, 0.8102, 0.9471, 0.7619, 0.9153, 0.6203, 0.9153, 0.6669, 0.9186, 0.6669, 0.9186, 0.6203, 0.9153, 0.4793, 0.9153, 0.5489, 0.9186, 0.5488, 0.9186, 0.4793, 0.9437, 0.8579, 0.9437, 0.907, 0.9471, 0.9071, 0.9471, 0.8579, 0.9437, 0.951, 0.9437, 0.9537, 0.9471, 0.9537, 0.9471, 0.951, 0.5702, 0.4372, 0.607, 0.4372, 0.6069, 0.434, 0.5703, 0.434, 0.9186, 0.477, 0.9186, 0.4793, 0.9416, 0.4793, 0.9416, 0.477, 0.9471, 0.9071, 0.9471, 0.951, 0.97, 0.9511, 0.97, 0.9071, 0.9471, 0.8102, 0.9471, 0.8579, 0.97, 0.858, 0.97, 0.8103, 0.9471, 0.7154, 0.9471, 0.7619, 0.97, 0.7619, 0.97, 0.7154, 0.9186, 0.5488, 0.9186, 0.6203, 0.9416, 0.6203, 0.9416, 0.5484, 0.9471, 0.7619, 0.9471, 0.8102, 0.97, 0.8103, 0.97, 0.7619, 0.9186, 0.6203, 0.9186, 0.6669, 0.9416, 0.6669, 0.9416, 0.6203, 0.9186, 0.4793, 0.9186, 0.5488, 0.9416, 0.5484, 0.9416, 0.4793, 0.9471, 0.8579, 0.9471, 0.9071, 0.97, 0.9071, 0.97, 0.858, 0.9471, 0.951, 0.9471, 0.9537, 0.97, 0.9538, 0.97, 0.9511, 0.5703, 0.434, 0.6069, 0.434, 0.5932, 0.001938, 0.5841, 0.001938, 0.7304, 0.4361, 0.7309, 0.4328, 0.701, 0.431, 0.7003, 0.4343, 0.8091, 0.4378, 0.8091, 0.4346, 0.7645, 0.434, 0.7642, 0.4373, 0.6734, 0.4351, 0.6728, 0.4319, 0.6414, 0.4332, 0.6417, 0.4365, 0.7642, 0.4373, 0.7645, 0.434, 0.7309, 0.4328, 0.7304, 0.4361, 0.7003, 0.4333, 0.6996, 0.4301, 0.6728, 0.4319, 0.6734, 0.4351, 0.6417, 0.4365, 0.6414, 0.4332, 0.6069, 0.434, 0.607, 0.4372, 0.4303, 0.7647, 0.4303, 0.6662, 0.3818, 0.6662, 0.3818, 0.7647, 0.7309, 0.4328, 0.7942, 0.001665, 0.7896, 0.001388, 0.701, 0.431, 0.8091, 0.4346, 0.806, 0.001928, 0.7993, 0.001848, 0.7645, 0.434, 0.6728, 0.4319, 0.6014, 0.001662, 0.5966, 0.001863, 0.6414, 0.4332, 0.7645, 0.434, 0.7993, 0.001848, 0.7942, 0.001665, 0.7309, 0.4328, 0.6996, 0.4301, 0.6055, 0.001385, 0.6014, 0.001662, 0.6728, 0.4319, 0.6414, 0.4332, 0.5966, 0.001863, 0.5932, 0.001938, 0.6069, 0.434, 0.002846, 0.002446, 0.002733, 2.064e-10, 5.686e-08, 4.293e-15, 5.669e-08, 0.002293, 0.97, 0.4796, 0.9722, 0.4796, 0.9722, 0.4769, 0.97, 0.4769, 0.97, 0.5728, 0.9722, 0.5728, 0.9722, 0.5236, 0.97, 0.5236, 0.09697, 0.004045, 0.09585, 7.237e-09, 0.0467, 3.526e-09, 0.04862, 0.004904, 0.09584, 0.9517, 0.09544, 0.8827, 0.04668, 0.8827, 0.0467, 0.9517, 0.5806, 0.001863, 0.5841, 0.001938, 0.5841, 0.0005423, 0.5808, 0.0004693, 0.005239, 0.1458, 0.00626, 0.0767, 5.143e-08, 0.0719, 4.604e-08, 0.1433, 0.9416, 0.9517, 0.9437, 0.9517, 0.9437, 0.8827, 0.9416, 0.8826, 0.002733, 0.9517, 0.002732, 0.8827, 1.865e-08, 0.8827, 1.344e-08, 0.9517, 0.9416, 0.8107, 0.9437, 0.8107, 0.9437, 0.7641, 0.9416, 0.7641, 0.5718, 0.001385, 0.5759, 0.001662, 0.5761, 0.0002719, 0.5721, 0.0, 0.09525, 0.8116, 0.0952, 0.7647, 0.04666, 0.7647, 0.04666, 0.8116, 0.1913, 0.8116, 0.1913, 0.7647, 0.1433, 0.7647, 0.1433, 0.8116, 0.8145, 0.002486, 0.8195, 0.002333, 0.8193, 0.0009431, 0.8143, 0.001094, 0.192, 0.9517, 0.1915, 0.8827, 0.1434, 0.8827, 0.1436, 0.9517, 0.192, 0.002937, 0.192, 1.449e-08, 0.1436, 1.084e-08, 0.1441, 0.003378, 0.97, 0.6689, 0.9722, 0.6689, 0.9722, 0.6205, 0.97, 0.6205, 0.1915, 0.8827, 0.1913, 0.8116, 0.1433, 0.8116, 0.1434, 0.8827, 0.09544, 0.8827, 0.09525, 0.8116, 0.04666, 0.8116, 0.04668, 0.8827, 0.9416, 0.8826, 0.9437, 0.8827, 0.9437, 0.8107, 0.9416, 0.8107, 0.002732, 0.8827, 0.002731, 0.8107, 2.409e-08, 0.8107, 1.865e-08, 0.8827, 0.004654, 0.1917, 0.005239, 0.1458, 4.604e-08, 0.1433, 4.253e-08, 0.1899, 0.5759, 0.001662, 0.5806, 0.001863, 0.5808, 0.0004693, 0.5761, 0.0002719, 0.2385, 0.8827, 0.2385, 0.8116, 0.1913, 0.8116, 0.1915, 0.8827, 0.97, 0.7154, 0.9722, 0.7154, 0.9722, 0.6689, 0.97, 0.6689, 0.2385, 0.002744, 0.2385, 1.801e-08, 0.192, 1.449e-08, 0.192, 0.002937, 0.2385, 0.9517, 0.2385, 0.8827, 0.1915, 0.8827, 0.192, 0.9517, 0.8077, 0.002554, 0.8145, 0.002486, 0.8143, 0.001094, 0.8077, 0.00116, 0.2385, 0.8116, 0.2385, 0.7647, 0.1913, 0.7647, 0.1913, 0.8116, 0.1434, 0.8827, 0.1433, 0.8116, 0.09525, 0.8116, 0.09544, 0.8827, 0.1433, 0.8116, 0.1433, 0.7647, 0.0952, 0.7647, 0.09525, 0.8116, 0.8195, 0.002333, 0.8239, 0.0021, 0.8236, 0.0007151, 0.8193, 0.0009431, 0.1436, 0.9517, 0.1434, 0.8827, 0.09544, 0.8827, 0.09584, 0.9517, 0.1441, 0.003378, 0.1436, 1.084e-08, 0.09585, 7.237e-09, 0.09697, 0.004045, 0.97, 0.6205, 0.9722, 0.6205, 0.9722, 0.5728, 0.97, 0.5728, 0.03681, 0.977, 0.04513, 0.977, 0.04423, 0.9704, 0.03591, 0.9704, 0.02974, 0.977, 0.03681, 0.977, 0.03591, 0.9704, 0.02974, 0.9712, 0.0271, 0.954, 0.0271, 0.9607, 0.0351, 0.9575, 0.03042, 0.9549, 0.04423, 0.9704, 0.04218, 0.9654, 0.03909, 0.9611, 0.03591, 0.9704, 0.03909, 0.9611, 0.0351, 0.9575, 0.0271, 0.9607, 0.02974, 0.9654, 0.02974, 0.9712, 0.03591, 0.9704, 0.03909, 0.9611, 0.02974, 0.9654, 0.002731, 0.7641, 2.761e-08, 0.7641, 2.409e-08, 0.8107, 0.002731, 0.8107, 0.04666, 0.7647, 0.002731, 0.7641, 0.002731, 0.8107, 0.04666, 0.8116, 0.07952, 0.2201, 0.0895, 0.1854, 0.005239, 0.1458, 0.004654, 0.1917, 0.04668, 0.8827, 0.04666, 0.8116, 0.002731, 0.8107, 0.002732, 0.8827, 0.0467, 0.9517, 0.04668, 0.8827, 0.002732, 0.8827, 0.002733, 0.9517, 0.0895, 0.1854, 0.107, 0.1538, 0.00626, 0.0767, 0.005239, 0.1458, 0.97, 0.5236, 0.9722, 0.5236, 0.9722, 0.4796, 0.97, 0.4796, 0.04862, 0.004904, 0.0467, 3.526e-09, 0.002733, 2.064e-10, 0.002846, 0.002446, 0.107, 0.1538, 0.04862, 0.004904, 0.002846, 0.002446, 0.00626, 0.0767, 0.0467, 0.954, 0.0467, 0.9517, 0.002733, 0.9517, 0.002733, 0.954, 0.1604, 0.1059, 0.1441, 0.003378, 0.09697, 0.004045, 0.131, 0.1268, 0.1436, 0.954, 0.1436, 0.9517, 0.09584, 0.9517, 0.09585, 0.954, 0.2385, 0.954, 0.2385, 0.9517, 0.192, 0.9517, 0.192, 0.954, 0.2385, 0.08605, 0.2385, 0.002744, 0.192, 0.002937, 0.1938, 0.09211, 0.1938, 0.09211, 0.192, 0.002937, 0.1441, 0.003378, 0.1604, 0.1059, 0.192, 0.954, 0.192, 0.9517, 0.1436, 0.9517, 0.1436, 0.954, 0.002733, 0.954, 0.002733, 0.9517, 1.344e-08, 0.9517, 1.327e-08, 0.954, 0.9416, 0.954, 0.9437, 0.954, 0.9437, 0.9517, 0.9416, 0.9517, 0.09585, 0.954, 0.09584, 0.9517, 0.0467, 0.9517, 0.0467, 0.954, 0.131, 0.1268, 0.09697, 0.004045, 0.04862, 0.004904, 0.107, 0.1538, 0.00626, 0.0767, 0.002846, 0.002446, 5.669e-08, 0.002293, 5.143e-08, 0.0719, 0.9153, 0.954, 0.9186, 0.954, 0.9186, 0.9517, 0.9153, 0.9517, 0.9437, 0.5236, 0.9471, 0.5236, 0.9471, 0.4796, 0.9437, 0.4796, 0.9437, 0.6205, 0.9471, 0.6205, 0.9471, 0.5728, 0.9437, 0.5728, 0.9437, 0.7154, 0.9471, 0.7154, 0.9471, 0.6689, 0.9437, 0.6689, 0.9153, 0.8821, 0.9186, 0.8821, 0.9186, 0.8107, 0.9153, 0.8107, 0.9437, 0.6689, 0.9471, 0.6689, 0.9471, 0.6205, 0.9437, 0.6205, 0.9153, 0.8107, 0.9186, 0.8107, 0.9186, 0.7641, 0.9153, 0.7641, 0.9153, 0.9517, 0.9186, 0.9517, 0.9186, 0.8821, 0.9153, 0.8821, 0.9437, 0.5728, 0.9471, 0.5728, 0.9471, 0.5236, 0.9437, 0.5236, 0.9437, 0.4796, 0.9471, 0.4796, 0.9471, 0.4769, 0.9437, 0.4769, 0.9186, 0.954, 0.9416, 0.954, 0.9416, 0.9517, 0.9186, 0.9517, 0.9471, 0.5236, 0.97, 0.5236, 0.97, 0.4796, 0.9471, 0.4796, 0.9471, 0.6205, 0.97, 0.6205, 0.97, 0.5728, 0.9471, 0.5728, 0.9471, 0.7154, 0.97, 0.7154, 0.97, 0.6689, 0.9471, 0.6689, 0.9186, 0.8821, 0.9416, 0.8826, 0.9416, 0.8107, 0.9186, 0.8107, 0.9471, 0.6689, 0.97, 0.6689, 0.97, 0.6205, 0.9471, 0.6205, 0.9186, 0.8107, 0.9416, 0.8107, 0.9416, 0.7641, 0.9186, 0.7641, 0.9186, 0.9517, 0.9416, 0.9517, 0.9416, 0.8826, 0.9186, 0.8821, 0.9471, 0.5728, 0.97, 0.5728, 0.97, 0.5236, 0.9471, 0.5236, 0.9471, 0.4796, 0.97, 0.4796, 0.97, 0.4769, 0.9471, 0.4769, 0.8858, 0.4357, 0.9152, 0.4341, 0.9145, 0.4309, 0.8853, 0.4324, 0.8077, 0.4371, 0.8524, 0.4367, 0.8521, 0.4334, 0.8077, 0.4339, 0.5039, 0.4351, 0.5355, 0.4365, 0.5359, 0.4332, 0.5045, 0.4319, 0.8524, 0.4367, 0.8858, 0.4357, 0.8853, 0.4324, 0.8521, 0.4334, 0.477, 0.4333, 0.5039, 0.4351, 0.5045, 0.4319, 0.4777, 0.4301, 0.5355, 0.4365, 0.5702, 0.4372, 0.5703, 0.434, 0.5359, 0.4332, 0.8853, 0.4324, 0.9145, 0.4309, 0.8239, 0.0021, 0.8195, 0.002333, 0.8077, 0.4339, 0.8521, 0.4334, 0.8145, 0.002486, 0.8077, 0.002554, 0.5045, 0.4319, 0.5359, 0.4332, 0.5806, 0.001863, 0.5759, 0.001662, 0.8521, 0.4334, 0.8853, 0.4324, 0.8195, 0.002333, 0.8145, 0.002486, 0.4777, 0.4301, 0.5045, 0.4319, 0.5759, 0.001662, 0.5718, 0.001385, 0.5359, 0.4332, 0.5703, 0.434, 0.5841, 0.001938, 0.5806, 0.001863, 0.4741, 0.4745, 0.4743, 0.477, 0.477, 0.477, 0.477, 0.4747, 0.97, 0.4798, 0.9722, 0.4798, 0.9722, 0.4771, 0.97, 0.4771, 0.97, 0.5729, 0.9722, 0.5729, 0.9722, 0.5237, 0.97, 0.5237, 0.38, 0.4729, 0.3811, 0.477, 0.4303, 0.477, 0.4284, 0.4721, 0.3812, 0.4793, 0.3815, 0.5483, 0.4303, 0.5483, 0.4303, 0.4793, 0.5806, 0.001863, 0.5841, 0.001938, 0.5841, 0.0005424, 0.5808, 0.0004693, 0.4718, 0.3312, 0.4707, 0.4003, 0.477, 0.4051, 0.477, 0.3337, 0.9416, 0.9517, 0.9437, 0.9517, 0.9437, 0.8827, 0.9416, 0.8826, 0.4743, 0.4793, 0.4743, 0.5483, 0.477, 0.5483, 0.477, 0.4793, 0.9416, 0.8107, 0.9437, 0.8107, 0.9437, 0.7641, 0.9416, 0.7641, 0.9186, 0.6669, 0.9153, 0.6669, 0.9153, 0.7641, 0.9186, 0.7641, 0.5718, 0.001385, 0.5759, 0.001662, 0.5761, 0.000272, 0.5721, 1.49e-08, 0.3817, 0.6194, 0.3818, 0.6662, 0.4303, 0.6662, 0.4303, 0.6194, 0.2856, 0.6194, 0.2857, 0.6662, 0.3337, 0.6662, 0.3337, 0.6194, 0.8127, 0.001848, 0.8177, 0.001665, 0.8175, 0.0002717, 0.8126, 0.0004515, 0.285, 0.4793, 0.2854, 0.5483, 0.3336, 0.5483, 0.3334, 0.4793, 0.285, 0.4741, 0.285, 0.477, 0.3334, 0.477, 0.3329, 0.4736, 0.97, 0.6689, 0.9722, 0.6689, 0.9722, 0.6206, 0.97, 0.6206, 0.2854, 0.5483, 0.2856, 0.6194, 0.3337, 0.6194, 0.3336, 0.5483, 0.3815, 0.5483, 0.3817, 0.6194, 0.4303, 0.6194, 0.4303, 0.5483, 0.9416, 0.8826, 0.9437, 0.8827, 0.9437, 0.8107, 0.9416, 0.8107, 0.4743, 0.5483, 0.4743, 0.6203, 0.477, 0.6203, 0.477, 0.5483, 0.4723, 0.2853, 0.4718, 0.3312, 0.477, 0.3337, 0.477, 0.2871, 0.5759, 0.001662, 0.5806, 0.001863, 0.5808, 0.0004693, 0.5761, 0.000272, 0.2385, 0.5483, 0.2385, 0.6194, 0.2856, 0.6194, 0.2854, 0.5483, 0.97, 0.7154, 0.9722, 0.7154, 0.9722, 0.6689, 0.97, 0.6689, 0.2385, 0.4742, 0.2385, 0.477, 0.285, 0.477, 0.285, 0.4741, 0.2385, 0.4793, 0.2385, 0.5483, 0.2854, 0.5483, 0.285, 0.4793, 0.806, 0.001928, 0.8127, 0.001848, 0.8126, 0.0004515, 0.806, 0.0005303, 0.2385, 0.6194, 0.2385, 0.6662, 0.2857, 0.6662, 0.2856, 0.6194, 0.3336, 0.5483, 0.3337, 0.6194, 0.3817, 0.6194, 0.3815, 0.5483, 0.3337, 0.6194, 0.3337, 0.6662, 0.3818, 0.6662, 0.3817, 0.6194, 0.8177, 0.001665, 0.822, 0.001388, 0.8217, 2.686e-08, 0.8175, 0.0002717, 0.3334, 0.4793, 0.3336, 0.5483, 0.3815, 0.5483, 0.3812, 0.4793, 0.3329, 0.4736, 0.3334, 0.477, 0.3811, 0.477, 0.38, 0.4729, 0.97, 0.6206, 0.9722, 0.6206, 0.9722, 0.5729, 0.97, 0.5729, 0.04513, 0.9656, 0.05948, 0.9656, 0.05948, 0.9714, 0.04513, 0.9714, 0.4743, 0.7641, 0.4743, 0.6669, 0.4303, 0.6662, 0.4303, 0.7647, 0.04513, 0.9772, 0.04513, 0.9714, 0.05948, 0.9714, 0.05948, 0.9772, 0.008319, 0.977, 0.0, 0.977, 0.0008974, 0.9836, 0.009216, 0.9836, 0.01538, 0.9886, 0.01803, 0.9932, 0.0271, 0.9932, 0.02974, 0.9886, 0.01538, 0.977, 0.008319, 0.977, 0.009216, 0.9836, 0.01538, 0.9828, 0.5932, 0.001938, 0.5932, 0.0005424, 0.5841, 0.0005424, 0.5841, 0.001938, 0.4723, 0.2853, 0.477, 0.2871, 0.477, 0.1899, 0.4723, 0.1917, 0.01803, 1.0, 0.01803, 0.9932, 0.01003, 0.9965, 0.0147, 0.999, 0.0008974, 0.9836, 0.002945, 0.9885, 0.006039, 0.9929, 0.009216, 0.9836, 0.006039, 0.9929, 0.01003, 0.9965, 0.01803, 0.9932, 0.01538, 0.9886, 0.01538, 0.9828, 0.009216, 0.9836, 0.006039, 0.9929, 0.01538, 0.9886, 0.3818, 0.7647, 0.3818, 0.6662, 0.3337, 0.6662, 0.3337, 0.7647, 0.0271, 1.0, 0.0271, 0.9932, 0.01803, 0.9932, 0.01803, 1.0, 0.2857, 0.7647, 0.2857, 0.6662, 0.2385, 0.6662, 0.2385, 0.7647, 0.3337, 0.7647, 0.3337, 0.6662, 0.2857, 0.6662, 0.2857, 0.7647, 0.4743, 0.6669, 0.477, 0.6669, 0.477, 0.6203, 0.4743, 0.6203, 0.3975, 0.2569, 0.4723, 0.2853, 0.4723, 0.1917, 0.3975, 0.2201, 0.9416, 0.6669, 0.9186, 0.6669, 0.9186, 0.7641, 0.9416, 0.7641, 0.4303, 0.6662, 0.4743, 0.6669, 0.4743, 0.6203, 0.4303, 0.6194, 0.3975, 0.2569, 0.3875, 0.2916, 0.4718, 0.3312, 0.4723, 0.2853, 0.4303, 0.5483, 0.4303, 0.6194, 0.4743, 0.6203, 0.4743, 0.5483, 0.477, 0.7641, 0.477, 0.6669, 0.4743, 0.6669, 0.4743, 0.7641, 0.4303, 0.4793, 0.4303, 0.5483, 0.4743, 0.5483, 0.4743, 0.4793, 0.3875, 0.2916, 0.37, 0.3232, 0.4707, 0.4003, 0.4718, 0.3312, 0.97, 0.5237, 0.9722, 0.5237, 0.9722, 0.4798, 0.97, 0.4798, 0.4284, 0.4721, 0.4303, 0.477, 0.4743, 0.477, 0.4741, 0.4745, 0.37, 0.3232, 0.4284, 0.4721, 0.4741, 0.4745, 0.4707, 0.4003, 0.4303, 0.477, 0.4303, 0.4793, 0.4743, 0.4793, 0.4743, 0.477, 0.3166, 0.3711, 0.3329, 0.4736, 0.38, 0.4729, 0.346, 0.3501, 0.3334, 0.477, 0.3334, 0.4793, 0.3812, 0.4793, 0.3811, 0.477, 0.2385, 0.477, 0.2385, 0.4793, 0.285, 0.4793, 0.285, 0.477, 0.2385, 0.3909, 0.2385, 0.4742, 0.285, 0.4741, 0.2832, 0.3849, 0.2832, 0.3849, 0.285, 0.4741, 0.3329, 0.4736, 0.3166, 0.3711, 0.285, 0.477, 0.285, 0.4793, 0.3334, 0.4793, 0.3334, 0.477, 0.4743, 0.477, 0.4743, 0.4793, 0.477, 0.4793, 0.477, 0.477, 0.9416, 0.954, 0.9437, 0.954, 0.9437, 0.9517, 0.9416, 0.9517, 0.3811, 0.477, 0.3812, 0.4793, 0.4303, 0.4793, 0.4303, 0.477, 0.346, 0.3501, 0.38, 0.4729, 0.4284, 0.4721, 0.37, 0.3232, 0.4707, 0.4003, 0.4741, 0.4745, 0.477, 0.4747, 0.477, 0.4051, 0.9153, 0.954, 0.9186, 0.954, 0.9186, 0.9517, 0.9153, 0.9517, 0.9437, 0.5237, 0.9471, 0.5237, 0.9471, 0.4797, 0.9437, 0.4797, 0.9437, 0.6669, 0.9416, 0.6669, 0.9416, 0.7641, 0.9437, 0.7641, 0.9437, 0.6205, 0.9471, 0.6205, 0.9471, 0.5728, 0.9437, 0.5728, 0.9437, 0.7154, 0.9471, 0.7154, 0.9471, 0.6689, 0.9437, 0.6688, 0.9153, 0.8821, 0.9186, 0.8821, 0.9186, 0.8107, 0.9153, 0.8107, 0.9437, 0.6688, 0.9471, 0.6689, 0.9471, 0.6205, 0.9437, 0.6205, 0.9153, 0.8107, 0.9186, 0.8107, 0.9186, 0.7641, 0.9153, 0.7641, 0.9153, 0.9517, 0.9186, 0.9517, 0.9186, 0.8821, 0.9153, 0.8821, 0.9437, 0.5728, 0.9471, 0.5728, 0.9471, 0.5237, 0.9437, 0.5237, 0.9437, 0.4797, 0.9471, 0.4797, 0.9471, 0.477, 0.9437, 0.477, 0.607, 0.4372, 0.6069, 0.434, 0.5703, 0.434, 0.5702, 0.4372, 0.9186, 0.954, 0.9416, 0.954, 0.9416, 0.9517, 0.9186, 0.9517, 0.9471, 0.5237, 0.97, 0.5237, 0.97, 0.4798, 0.9471, 0.4797, 0.9471, 0.6205, 0.97, 0.6206, 0.97, 0.5729, 0.9471, 0.5728, 0.9471, 0.7154, 0.97, 0.7154, 0.97, 0.6689, 0.9471, 0.6689, 0.9186, 0.8821, 0.9416, 0.8826, 0.9416, 0.8107, 0.9186, 0.8107, 0.9471, 0.6689, 0.97, 0.6689, 0.97, 0.6206, 0.9471, 0.6205, 0.9186, 0.8107, 0.9416, 0.8107, 0.9416, 0.7641, 0.9186, 0.7641, 0.9186, 0.9517, 0.9416, 0.9517, 0.9416, 0.8826, 0.9186, 0.8821, 0.9471, 0.5728, 0.97, 0.5729, 0.97, 0.5237, 0.9471, 0.5237, 0.9471, 0.4797, 0.97, 0.4798, 0.97, 0.4771, 0.9471, 0.477, 0.6069, 0.434, 0.5932, 0.001938, 0.5841, 0.001938, 0.5703, 0.434, 0.8864, 0.4361, 0.9152, 0.4343, 0.9145, 0.431, 0.8859, 0.4328, 0.8091, 0.4378, 0.8536, 0.4373, 0.8533, 0.434, 0.8091, 0.4346, 0.5039, 0.4351, 0.5355, 0.4365, 0.5359, 0.4332, 0.5045, 0.4319, 0.8536, 0.4373, 0.8864, 0.4361, 0.8859, 0.4328, 0.8533, 0.434, 0.477, 0.4333, 0.5039, 0.4351, 0.5045, 0.4319, 0.4777, 0.4301, 0.5355, 0.4365, 0.5702, 0.4372, 0.5703, 0.434, 0.5359, 0.4332, 0.8859, 0.4328, 0.9145, 0.431, 0.822, 0.001388, 0.8177, 0.001665, 0.8091, 0.4346, 0.8533, 0.434, 0.8127, 0.001848, 0.806, 0.001928, 0.5045, 0.4319, 0.5359, 0.4332, 0.5806, 0.001863, 0.5759, 0.001662, 0.8533, 0.434, 0.8859, 0.4328, 0.8177, 0.001665, 0.8127, 0.001848, 0.4777, 0.4301, 0.5045, 0.4319, 0.5759, 0.001662, 0.5718, 0.001385, 0.5359, 0.4332, 0.5703, 0.434, 0.5841, 0.001938, 0.5806, 0.001863, 0.4741, 0.002446, 0.477, 0.002293, 0.477, 3.601e-08, 0.4743, 3.581e-08, 0.97, 0.9512, 0.97, 0.9539, 0.9722, 0.9539, 0.9722, 0.9512, 0.97, 0.858, 0.97, 0.9072, 0.9722, 0.9072, 0.9722, 0.858, 0.38, 0.004045, 0.4284, 0.004904, 0.4303, 3.249e-08, 0.3811, 2.878e-08, 0.3812, 0.9517, 0.4303, 0.9517, 0.4303, 0.8827, 0.3815, 0.8827, 0.5966, 0.001863, 0.5965, 0.0004693, 0.5932, 0.0005424, 0.5932, 0.001938, 0.4718, 0.1458, 0.477, 0.1433, 0.477, 0.0719, 0.4707, 0.0767, 0.9416, 0.4793, 0.9416, 0.5484, 0.9437, 0.5483, 0.9437, 0.4793, 0.4743, 0.9517, 0.477, 0.9517, 0.477, 0.8827, 0.4743, 0.8827, 0.9416, 0.6203, 0.9416, 0.6669, 0.9437, 0.6669, 0.9437, 0.6203, 0.6055, 0.001385, 0.6052, 1.49e-08, 0.6012, 0.000272, 0.6014, 0.001662, 0.3817, 0.8116, 0.4303, 0.8116, 0.4303, 0.7647, 0.3818, 0.7647, 0.2856, 0.8116, 0.3337, 0.8116, 0.3337, 0.7647, 0.2857, 0.7647, 0.801, 0.002486, 0.8011, 0.001094, 0.7962, 0.0009431, 0.796, 0.002333, 0.285, 0.9517, 0.3334, 0.9517, 0.3336, 0.8827, 0.2854, 0.8827, 0.285, 0.002937, 0.3329, 0.003378, 0.3334, 2.517e-08, 0.285, 2.152e-08, 0.97, 0.7619, 0.97, 0.8103, 0.9722, 0.8103, 0.9722, 0.7619, 0.2854, 0.8827, 0.3336, 0.8827, 0.3337, 0.8116, 0.2856, 0.8116, 0.3815, 0.8827, 0.4303, 0.8827, 0.4303, 0.8116, 0.3817, 0.8116, 0.9416, 0.5484, 0.9416, 0.6203, 0.9437, 0.6203, 0.9437, 0.5483, 0.4743, 0.8827, 0.477, 0.8827, 0.477, 0.8107, 0.4743, 0.8107, 0.4723, 0.1917, 0.477, 0.1899, 0.477, 0.1433, 0.4718, 0.1458, 0.6014, 0.001662, 0.6012, 0.000272, 0.5965, 0.0004693, 0.5966, 0.001863, 0.2385, 0.8827, 0.2854, 0.8827, 0.2856, 0.8116, 0.2385, 0.8116, 0.97, 0.7154, 0.97, 0.7619, 0.9722, 0.7619, 0.9722, 0.7154, 0.2385, 0.002744, 0.285, 0.002937, 0.285, 2.152e-08, 0.2385, 1.801e-08, 0.2385, 0.9517, 0.285, 0.9517, 0.2854, 0.8827, 0.2385, 0.8827, 0.8077, 0.002554, 0.8077, 0.00116, 0.8011, 0.001094, 0.801, 0.002486, 0.2385, 0.8116, 0.2856, 0.8116, 0.2857, 0.7647, 0.2385, 0.7647, 0.3336, 0.8827, 0.3815, 0.8827, 0.3817, 0.8116, 0.3337, 0.8116, 0.3337, 0.8116, 0.3817, 0.8116, 0.3818, 0.7647, 0.3337, 0.7647, 0.796, 0.002333, 0.7962, 0.0009431, 0.7918, 0.0007151, 0.7915, 0.0021, 0.3334, 0.9517, 0.3812, 0.9517, 0.3815, 0.8827, 0.3336, 0.8827, 0.3329, 0.003378, 0.38, 0.004045, 0.3811, 2.878e-08, 0.3334, 2.517e-08, 0.97, 0.8103, 0.97, 0.858, 0.9722, 0.858, 0.9722, 0.8103, 0.03681, 0.977, 0.03591, 0.9836, 0.04423, 0.9836, 0.04513, 0.977, 0.02974, 0.977, 0.02974, 0.9828, 0.03591, 0.9836, 0.03681, 0.977, 0.0271, 1.0, 0.03042, 0.999, 0.0351, 0.9965, 0.0271, 0.9932, 0.04423, 0.9836, 0.03591, 0.9836, 0.03909, 0.9929, 0.04218, 0.9885, 0.03909, 0.9929, 0.02974, 0.9886, 0.0271, 0.9932, 0.0351, 0.9965, 0.02974, 0.9828, 0.02974, 0.9886, 0.03909, 0.9929, 0.03591, 0.9836, 0.4743, 0.7641, 0.4743, 0.8107, 0.477, 0.8107, 0.477, 0.7641, 0.4303, 0.7647, 0.4303, 0.8116, 0.4743, 0.8107, 0.4743, 0.7641, 0.3975, 0.2201, 0.4723, 0.1917, 0.4718, 0.1458, 0.3875, 0.1854, 0.4303, 0.8827, 0.4743, 0.8827, 0.4743, 0.8107, 0.4303, 0.8116, 0.4303, 0.9517, 0.4743, 0.9517, 0.4743, 0.8827, 0.4303, 0.8827, 0.3875, 0.1854, 0.4718, 0.1458, 0.4707, 0.0767, 0.37, 0.1538, 0.97, 0.9072, 0.97, 0.9512, 0.9722, 0.9512, 0.9722, 0.9072, 0.4284, 0.004904, 0.4741, 0.002446, 0.4743, 3.581e-08, 0.4303, 3.249e-08, 0.37, 0.1538, 0.4707, 0.0767, 0.4741, 0.002446, 0.4284, 0.004904, 0.4303, 0.954, 0.4743, 0.954, 0.4743, 0.9517, 0.4303, 0.9517, 0.3166, 0.1059, 0.346, 0.1268, 0.38, 0.004045, 0.3329, 0.003378, 0.3334, 0.954, 0.3811, 0.954, 0.3812, 0.9517, 0.3334, 0.9517, 0.2385, 0.954, 0.285, 0.954, 0.285, 0.9517, 0.2385, 0.9517, 0.2385, 0.08605, 0.2832, 0.09211, 0.285, 0.002937, 0.2385, 0.002744, 0.2832, 0.09211, 0.3166, 0.1059, 0.3329, 0.003378, 0.285, 0.002937, 0.285, 0.954, 0.3334, 0.954, 0.3334, 0.9517, 0.285, 0.9517, 0.4743, 0.954, 0.477, 0.954, 0.477, 0.9517, 0.4743, 0.9517, 0.9416, 0.477, 0.9416, 0.4793, 0.9437, 0.4793, 0.9437, 0.477, 0.3811, 0.954, 0.4303, 0.954, 0.4303, 0.9517, 0.3812, 0.9517, 0.346, 0.1268, 0.37, 0.1538, 0.4284, 0.004904, 0.38, 0.004045, 0.4707, 0.0767, 0.477, 0.0719, 0.477, 0.002293, 0.4741, 0.002446, 0.9153, 0.477, 0.9153, 0.4793, 0.9186, 0.4793, 0.9186, 0.477, 0.9437, 0.9072, 0.9437, 0.9512, 0.9471, 0.9512, 0.9471, 0.9072, 0.9437, 0.8103, 0.9437, 0.858, 0.9471, 0.858, 0.9471, 0.8103, 0.9437, 0.7154, 0.9437, 0.7619, 0.9471, 0.7619, 0.9471, 0.7154, 0.9153, 0.5489, 0.9153, 0.6203, 0.9186, 0.6203, 0.9186, 0.5488, 0.9437, 0.7619, 0.9437, 0.8103, 0.9471, 0.8103, 0.9471, 0.7619, 0.9153, 0.6203, 0.9153, 0.6669, 0.9186, 0.6669, 0.9186, 0.6203, 0.9153, 0.4793, 0.9153, 0.5489, 0.9186, 0.5488, 0.9186, 0.4793, 0.9437, 0.858, 0.9437, 0.9072, 0.9471, 0.9072, 0.9471, 0.858, 0.9437, 0.9512, 0.9437, 0.9539, 0.9471, 0.9539, 0.9471, 0.9512, 0.9186, 0.477, 0.9186, 0.4793, 0.9416, 0.4793, 0.9416, 0.477, 0.9471, 0.9072, 0.9471, 0.9512, 0.97, 0.9512, 0.97, 0.9072, 0.9471, 0.8103, 0.9471, 0.858, 0.97, 0.858, 0.97, 0.8103, 0.9471, 0.7154, 0.9471, 0.7619, 0.97, 0.7619, 0.97, 0.7154, 0.9186, 0.5488, 0.9186, 0.6203, 0.9416, 0.6203, 0.9416, 0.5484, 0.9471, 0.7619, 0.9471, 0.8103, 0.97, 0.8103, 0.97, 0.7619, 0.9186, 0.6203, 0.9186, 0.6669, 0.9416, 0.6669, 0.9416, 0.6203, 0.9186, 0.4793, 0.9186, 0.5488, 0.9416, 0.5484, 0.9416, 0.4793, 0.9471, 0.858, 0.9471, 0.9072, 0.97, 0.9072, 0.97, 0.858, 0.9471, 0.9512, 0.9471, 0.9539, 0.97, 0.9539, 0.97, 0.9512, 0.7297, 0.4357, 0.7302, 0.4324, 0.7009, 0.4309, 0.7002, 0.4341, 0.8077, 0.4371, 0.8077, 0.4339, 0.7633, 0.4334, 0.763, 0.4367, 0.6734, 0.4351, 0.6728, 0.4319, 0.6414, 0.4332, 0.6417, 0.4365, 0.763, 0.4367, 0.7633, 0.4334, 0.7302, 0.4324, 0.7297, 0.4357, 0.7003, 0.4333, 0.6996, 0.4301, 0.6728, 0.4319, 0.6734, 0.4351, 0.6417, 0.4365, 0.6414, 0.4332, 0.6069, 0.434, 0.607, 0.4372, 0.7302, 0.4324, 0.796, 0.002333, 0.7915, 0.0021, 0.7009, 0.4309, 0.8077, 0.4339, 0.8077, 0.002554, 0.801, 0.002486, 0.7633, 0.4334, 0.6728, 0.4319, 0.6014, 0.001662, 0.5966, 0.001863, 0.6414, 0.4332, 0.7633, 0.4334, 0.801, 0.002486, 0.796, 0.002333, 0.7302, 0.4324, 0.6996, 0.4301, 0.6055, 0.001385, 0.6014, 0.001662, 0.6728, 0.4319, 0.6414, 0.4332, 0.5966, 0.001863, 0.5932, 0.001938, 0.6069, 0.434, 0.04666, 0.7647, 0.0952, 0.7647, 0.0952, 0.6662, 0.04666, 0.6662])
_ca = me_cube.color_attributes.new('Color', 'FLOAT_COLOR', 'POINT')
_ca.data.foreach_set('color', [1.0, 1.0, 1.0, 1.0, 1.0, 1.0, 1.0, 1.0, 1.0, 1.0, 1.0, 1.0, 1.0, 1.0, 1.0, 1.0, 1.0, 1.0, 1.0, 1.0, 1.0, 1.0, 1.0, 1.0, 1.0, 1.0, 1.0, 1.0, 1.0, 1.0, 1.0, 1.0, 1.0, 1.0, 1.0, 1.0, 1.0, 1.0, 1.0, 1.0, 1.0, 1.0, 1.0, 1.0, 1.0, 1.0, 1.0, 1.0, 1.0, 1.0, 1.0, 1.0, 1.0, 1.0, 1.0, 1.0, 1.0, 1.0, 1.0, 1.0, 1.0, 1.0, 1.0, 1.0, 1.0, 1.0, 1.0, 1.0, 1.0, 1.0, 1.0, 1.0, 1.0, 1.0, 1.0, 1.0, 1.0, 1.0, 1.0, 1.0, 1.0, 1.0, 1.0, 1.0, 1.0, 1.0, 1.0, 1.0, 1.0, 1.0, 1.0, 1.0, 1.0, 1.0, 1.0, 1.0, 1.0, 1.0, 1.0, 1.0, 1.0, 1.0, 1.0, 1.0, 1.0, 1.0, 1.0, 1.0, 1.0, 1.0, 1.0, 1.0, 1.0, 1.0, 1.0, 1.0, 1.0, 1.0, 1.0, 1.0, 1.0, 1.0, 1.0, 1.0, 1.0, 1.0, 1.0, 1.0, 1.0, 1.0, 1.0, 1.0, 1.0, 1.0, 1.0, 1.0, 1.0, 1.0, 1.0, 1.0, 1.0, 1.0, 1.0, 1.0, 1.0, 1.0, 1.0, 1.0, 1.0, 1.0, 1.0, 1.0, 1.0, 1.0, 1.0, 1.0, 1.0, 1.0, 1.0, 1.0, 1.0, 1.0, 1.0, 1.0, 1.0, 1.0, 1.0, 1.0, 1.0, 1.0, 1.0, 1.0, 1.0, 1.0, 1.0, 1.0, 1.0, 1.0, 1.0, 1.0, 1.0, 1.0, 1.0, 1.0, 1.0, 1.0, 1.0, 1.0, 1.0, 1.0, 1.0, 1.0, 1.0, 1.0, 1.0, 1.0, 1.0, 1.0, 1.0, 1.0, 1.0, 1.0, 1.0, 1.0, 1.0, 1.0, 1.0, 1.0, 1.0, 1.0, 1.0, 1.0, 1.0, 1.0, 1.0, 1.0, 1.0, 1.0, 1.0, 1.0, 1.0, 1.0, 1.0, 1.0, 1.0, 1.0, 1.0, 1.0, 1.0, 1.0, 1.0, 1.0, 1.0, 1.0, 1.0, 1.0, 1.0, 1.0, 1.0, 1.0, 1.0, 1.0, 1.0, 1.0, 1.0, 1.0, 1.0, 1.0, 1.0, 1.0, 1.0, 1.0, 1.0, 1.0, 1.0, 1.0, 1.0, 1.0, 1.0, 1.0, 1.0, 1.0, 1.0, 1.0, 1.0, 1.0, 1.0, 1.0, 1.0, 1.0, 1.0, 1.0, 1.0, 1.0, 1.0, 1.0, 1.0, 1.0, 1.0, 1.0, 1.0, 1.0, 1.0, 1.0, 1.0, 1.0, 1.0, 1.0, 1.0, 1.0, 1.0, 1.0, 1.0, 1.0, 1.0, 1.0, 1.0, 1.0, 1.0, 1.0, 1.0, 1.0, 1.0, 1.0, 1.0, 1.0, 1.0, 1.0, 1.0, 1.0, 1.0, 1.0, 1.0, 1.0, 1.0, 1.0, 1.0, 1.0, 1.0, 1.0, 1.0, 1.0, 1.0, 1.0, 1.0, 1.0, 1.0, 1.0, 1.0, 1.0, 1.0, 1.0, 1.0, 1.0, 1.0, 1.0, 1.0, 1.0, 1.0, 1.0, 1.0, 1.0, 1.0, 1.0, 1.0, 1.0, 1.0, 1.0, 1.0, 1.0, 1.0, 1.0, 1.0, 1.0, 1.0, 1.0, 1.0, 1.0, 1.0, 1.0, 1.0, 1.0, 1.0, 1.0, 1.0, 1.0, 1.0, 1.0, 1.0, 1.0, 1.0, 1.0, 1.0, 1.0, 1.0, 1.0, 1.0, 1.0, 1.0, 1.0, 1.0, 1.0, 1.0, 1.0, 1.0, 1.0, 1.0, 1.0, 1.0, 1.0, 1.0, 1.0, 1.0, 1.0, 1.0, 1.0, 1.0, 1.0, 1.0, 1.0, 1.0, 1.0, 1.0, 1.0, 1.0, 1.0, 1.0, 1.0, 1.0, 1.0, 1.0, 1.0, 1.0, 1.0, 1.0, 1.0, 1.0, 1.0, 1.0, 1.0, 1.0, 1.0, 1.0, 1.0, 1.0, 1.0, 1.0, 1.0, 1.0, 1.0, 1.0, 1.0, 1.0, 1.0, 1.0, 1.0, 1.0, 1.0, 1.0, 1.0, 1.0, 1.0, 1.0, 1.0, 1.0, 1.0, 1.0, 1.0, 1.0, 1.0, 1.0, 1.0, 1.0, 1.0, 1.0, 1.0, 1.0, 1.0, 1.0, 1.0, 1.0, 1.0, 1.0, 1.0, 1.0, 1.0, 1.0, 1.0, 1.0, 1.0, 1.0, 1.0, 1.0, 1.0, 1.0, 1.0, 1.0, 1.0, 1.0, 1.0, 1.0, 1.0, 1.0, 1.0, 1.0, 1.0, 1.0, 1.0, 1.0, 1.0, 1.0, 1.0, 1.0, 1.0, 1.0, 1.0, 1.0, 1.0, 1.0, 1.0, 1.0, 1.0, 1.0, 1.0, 1.0, 1.0, 1.0, 1.0, 1.0, 1.0, 1.0, 1.0, 1.0, 1.0, 1.0, 1.0, 1.0, 1.0, 1.0, 1.0, 1.0, 1.0, 1.0, 1.0, 1.0, 1.0, 1.0, 1.0, 1.0, 1.0, 1.0, 1.0, 1.0, 1.0, 1.0, 1.0, 1.0, 1.0, 1.0, 1.0, 1.0, 1.0, 1.0, 1.0, 1.0, 1.0, 1.0, 1.0, 1.0, 1.0, 1.0, 1.0, 1.0, 1.0, 1.0, 1.0, 1.0, 1.0, 1.0, 1.0, 1.0, 1.0, 1.0, 1.0, 1.0, 1.0, 1.0, 1.0, 1.0, 1.0, 1.0, 1.0, 1.0, 1.0, 1.0, 1.0, 1.0, 1.0, 1.0, 1.0, 1.0, 1.0, 1.0, 1.0, 1.0, 1.0, 1.0, 1.0, 1.0, 1.0, 1.0, 1.0, 1.0, 1.0, 1.0, 1.0, 1.0, 1.0, 1.0, 1.0, 1.0, 1.0, 1.0, 1.0, 1.0, 1.0, 1.0, 1.0, 1.0, 1.0, 1.0, 1.0, 1.0, 1.0, 1.0, 1.0, 1.0, 1.0, 1.0, 1.0, 1.0, 1.0, 1.0, 1.0, 1.0, 1.0, 1.0, 1.0, 1.0, 1.0, 1.0, 1.0, 1.0, 1.0, 1.0, 1.0, 1.0, 1.0, 1.0, 1.0, 1.0, 1.0, 1.0, 1.0, 1.0, 1.0, 1.0, 1.0, 1.0, 1.0, 1.0, 1.0, 1.0, 1.0, 1.0, 1.0, 1.0, 1.0, 1.0, 1.0, 1.0, 1.0, 1.0, 1.0, 1.0, 1.0, 1.0, 1.0, 1.0, 1.0, 1.0, 1.0, 1.0, 1.0, 1.0, 1.0, 1.0, 1.0, 1.0, 1.0, 1.0, 1.0, 1.0, 1.0, 1.0, 1.0, 1.0, 1.0, 1.0, 1.0, 1.0, 1.0, 1.0, 1.0, 1.0, 1.0, 1.0, 1.0, 1.0, 1.0, 1.0, 1.0, 1.0, 1.0, 1.0, 1.0, 1.0, 1.0, 1.0, 1.0, 1.0, 1.0, 1.0, 1.0, 1.0, 1.0, 1.0, 1.0, 1.0, 1.0, 1.0, 1.0, 1.0, 1.0, 1.0, 1.0, 1.0, 1.0, 1.0, 1.0, 1.0, 1.0, 1.0, 1.0, 1.0, 1.0, 1.0, 1.0, 1.0, 1.0, 1.0, 1.0, 1.0, 1.0, 1.0, 1.0, 1.0, 1.0, 1.0, 1.0, 1.0, 1.0, 1.0, 1.0, 1.0, 1.0, 1.0, 1.0, 1.0, 1.0, 1.0, 1.0, 1.0, 1.0, 1.0, 1.0, 1.0, 1.0, 1.0, 1.0, 1.0, 1.0, 1.0, 1.0, 1.0, 1.0, 1.0, 1.0, 1.0, 1.0, 1.0, 1.0, 1.0, 1.0, 1.0, 1.0, 1.0, 1.0, 1.0, 1.0, 1.0, 1.0, 1.0, 1.0, 1.0, 1.0, 1.0, 1.0, 1.0, 1.0, 1.0, 1.0, 1.0, 1.0, 1.0, 1.0, 1.0, 1.0, 1.0, 1.0, 1.0, 1.0, 1.0, 1.0, 1.0, 1.0, 1.0, 1.0, 1.0, 1.0, 1.0, 1.0, 1.0, 1.0, 1.0, 1.0, 1.0, 1.0, 1.0, 1.0, 1.0, 1.0, 1.0, 1.0, 1.0, 1.0, 1.0, 1.0, 1.0, 1.0, 1.0, 1.0, 1.0, 1.0, 1.0, 1.0, 1.0, 1.0, 1.0, 1.0, 1.0, 1.0, 1.0, 1.0, 1.0, 1.0, 1.0, 1.0, 1.0, 1.0, 1.0, 1.0, 1.0, 1.0, 1.0, 1.0, 1.0, 1.0, 1.0, 1.0, 1.0, 1.0, 1.0, 1.0, 1.0, 1.0, 1.0, 1.0, 1.0, 1.0, 1.0, 1.0, 1.0, 1.0, 1.0, 1.0, 1.0, 1.0, 1.0, 1.0, 1.0, 1.0, 1.0, 1.0, 1.0, 1.0, 1.0, 1.0, 1.0, 1.0, 1.0, 1.0, 1.0, 1.0, 1.0, 1.0, 1.0, 1.0, 1.0, 1.0, 1.0, 1.0, 1.0, 1.0, 1.0, 1.0, 1.0, 1.0, 1.0, 1.0, 1.0, 1.0, 1.0, 1.0, 1.0, 1.0, 1.0, 1.0, 1.0, 1.0, 1.0, 1.0, 1.0, 1.0, 1.0, 1.0, 1.0, 1.0, 1.0, 1.0, 1.0, 1.0, 1.0, 1.0, 1.0, 1.0, 1.0, 1.0, 1.0, 1.0, 1.0, 1.0, 1.0, 1.0, 1.0, 1.0, 1.0, 1.0, 1.0, 1.0, 1.0, 1.0, 1.0, 1.0, 1.0, 1.0, 1.0, 1.0, 1.0, 1.0, 1.0, 1.0, 1.0, 1.0, 1.0, 1.0, 1.0, 1.0, 1.0, 1.0, 1.0, 1.0, 1.0, 1.0, 1.0, 1.0, 1.0, 1.0, 1.0, 1.0, 1.0, 1.0, 1.0, 1.0, 1.0, 1.0, 1.0, 1.0, 1.0, 1.0, 1.0, 1.0, 1.0, 1.0, 1.0, 1.0, 1.0, 1.0, 1.0, 1.0, 1.0, 1.0, 1.0, 1.0, 1.0, 1.0, 1.0, 1.0, 1.0, 1.0, 1.0, 1.0, 1.0, 1.0, 1.0, 1.0, 1.0, 1.0, 1.0, 1.0, 1.0, 1.0, 1.0, 1.0, 1.0, 1.0, 1.0, 1.0, 1.0, 1.0, 1.0, 1.0, 1.0, 1.0, 1.0, 1.0, 1.0, 1.0, 1.0, 1.0, 1.0, 1.0, 1.0, 1.0, 1.0, 1.0, 1.0, 1.0, 1.0, 1.0, 1.0, 1.0, 1.0, 1.0, 1.0, 1.0, 1.0, 1.0, 1.0, 1.0, 1.0, 1.0, 1.0, 1.0, 1.0, 1.0, 1.0, 1.0, 1.0, 1.0, 1.0, 1.0, 1.0, 1.0, 1.0, 1.0, 1.0, 1.0, 1.0, 1.0, 1.0, 1.0, 1.0, 1.0, 1.0, 1.0, 1.0, 1.0, 1.0, 1.0, 1.0, 1.0, 1.0, 1.0, 1.0, 1.0, 1.0, 1.0, 1.0, 1.0, 1.0, 1.0, 1.0, 1.0, 1.0, 1.0, 1.0, 1.0, 1.0, 1.0, 1.0, 1.0, 1.0, 1.0, 1.0, 1.0, 1.0, 1.0, 1.0, 1.0, 1.0, 1.0, 1.0, 1.0, 1.0, 1.0, 1.0, 1.0, 1.0, 1.0, 1.0, 1.0, 1.0, 1.0, 1.0, 1.0, 1.0, 1.0, 1.0, 1.0, 1.0, 1.0, 1.0, 1.0, 1.0, 1.0, 1.0, 1.0, 1.0, 1.0, 1.0, 1.0, 1.0, 1.0, 1.0, 1.0, 1.0, 1.0, 1.0, 1.0, 1.0, 1.0, 1.0, 1.0, 1.0, 1.0, 1.0, 1.0, 1.0, 1.0, 1.0, 1.0, 1.0, 1.0, 1.0, 1.0, 1.0, 1.0, 1.0, 1.0, 1.0, 1.0, 1.0, 1.0, 1.0, 1.0, 1.0, 1.0, 1.0, 1.0, 1.0, 1.0, 1.0, 1.0, 1.0, 1.0, 1.0, 1.0, 1.0, 1.0, 1.0, 1.0, 1.0, 1.0, 1.0, 1.0, 1.0, 1.0, 1.0, 1.0, 1.0, 1.0, 1.0, 1.0, 1.0, 1.0, 1.0, 1.0, 1.0, 1.0, 1.0, 1.0, 1.0, 1.0, 1.0, 1.0, 1.0, 1.0, 1.0, 1.0, 1.0, 1.0, 1.0, 1.0, 1.0, 1.0, 1.0, 1.0, 1.0, 1.0, 1.0, 1.0, 1.0, 1.0, 1.0, 1.0, 1.0, 1.0, 1.0, 1.0, 1.0, 1.0, 1.0, 1.0, 1.0, 1.0, 1.0, 1.0, 1.0, 1.0, 1.0, 1.0, 1.0, 1.0, 1.0, 1.0, 1.0, 1.0, 1.0, 1.0, 1.0, 1.0, 1.0, 1.0, 1.0, 1.0, 1.0, 1.0, 1.0, 1.0, 1.0, 1.0, 1.0, 1.0, 1.0, 1.0, 1.0, 1.0, 1.0, 1.0, 1.0, 1.0, 1.0, 1.0, 1.0, 1.0, 1.0, 1.0, 1.0, 1.0, 1.0, 1.0, 1.0, 1.0, 1.0, 1.0, 1.0, 1.0, 1.0, 1.0, 1.0, 1.0, 1.0, 1.0, 1.0, 1.0, 1.0, 1.0, 1.0, 1.0, 1.0, 1.0, 1.0, 1.0, 1.0, 1.0, 1.0, 1.0, 1.0, 1.0, 1.0, 1.0, 1.0, 1.0, 1.0, 1.0, 1.0, 1.0, 1.0, 1.0, 1.0, 1.0, 1.0, 1.0, 1.0, 1.0, 1.0, 1.0, 1.0, 1.0, 1.0, 1.0, 1.0, 1.0, 1.0, 1.0, 1.0, 1.0, 1.0, 1.0, 1.0, 1.0, 1.0, 1.0, 1.0, 1.0, 1.0, 1.0, 1.0, 1.0, 1.0, 1.0, 1.0, 1.0, 1.0, 1.0, 1.0, 1.0, 1.0, 1.0, 1.0, 1.0, 1.0, 1.0, 1.0, 1.0, 1.0, 1.0, 1.0, 1.0, 1.0, 1.0, 1.0, 1.0, 1.0, 1.0, 1.0, 1.0, 1.0, 1.0, 1.0, 1.0, 1.0, 1.0, 1.0, 1.0, 1.0, 1.0, 1.0, 1.0, 1.0, 1.0, 1.0, 1.0, 1.0, 1.0, 1.0, 1.0, 1.0, 1.0, 1.0, 1.0, 1.0, 1.0, 1.0, 1.0, 1.0, 1.0, 1.0, 1.0, 1.0, 1.0, 1.0, 1.0, 1.0, 1.0, 1.0, 1.0, 1.0, 1.0, 1.0, 1.0, 1.0, 1.0, 1.0, 1.0, 1.0, 1.0, 1.0, 1.0, 1.0, 1.0, 1.0, 1.0, 1.0, 1.0, 1.0, 1.0, 1.0, 1.0, 1.0, 1.0, 1.0, 1.0, 1.0, 1.0, 1.0, 1.0, 1.0, 1.0, 1.0, 1.0, 1.0, 1.0, 1.0, 1.0, 1.0, 1.0, 1.0, 1.0, 1.0, 1.0, 1.0, 1.0, 1.0, 1.0, 1.0, 1.0, 1.0, 1.0, 1.0, 1.0, 1.0, 1.0, 1.0, 1.0, 1.0, 1.0, 1.0, 1.0, 1.0, 1.0, 1.0, 1.0, 1.0, 1.0, 1.0, 1.0, 1.0, 1.0, 1.0, 1.0, 1.0, 1.0, 1.0, 1.0, 1.0, 1.0, 1.0, 1.0, 1.0, 1.0, 1.0, 1.0, 1.0, 1.0, 1.0, 1.0, 1.0, 1.0, 1.0, 1.0, 1.0, 1.0, 1.0, 1.0, 1.0, 1.0, 1.0, 1.0, 1.0, 1.0, 1.0, 1.0, 1.0, 1.0, 1.0, 1.0, 1.0, 1.0, 1.0, 1.0, 1.0, 1.0, 1.0, 1.0, 1.0, 1.0, 1.0, 1.0, 1.0, 1.0, 1.0, 1.0, 1.0, 1.0, 1.0, 1.0, 1.0, 1.0, 1.0, 1.0, 1.0, 1.0, 1.0, 1.0, 1.0, 1.0, 1.0, 1.0, 1.0, 1.0, 1.0, 1.0, 1.0, 1.0, 1.0, 1.0, 1.0, 1.0, 1.0, 1.0, 1.0, 1.0, 1.0, 1.0, 1.0, 1.0, 1.0, 1.0, 1.0, 1.0, 1.0, 1.0, 1.0, 1.0, 1.0, 1.0, 1.0, 1.0, 1.0, 1.0, 1.0, 1.0, 1.0, 1.0, 1.0, 1.0, 1.0, 1.0, 1.0, 1.0, 1.0, 1.0, 1.0, 1.0, 1.0, 1.0, 1.0, 1.0, 1.0, 1.0, 1.0, 1.0, 1.0, 1.0, 1.0, 1.0, 1.0, 1.0, 1.0, 1.0, 1.0, 1.0, 1.0, 1.0])
me_cube.materials.append(mat_material)
me_cube.materials.append(mat_material_001)
me_cube.use_mirror_vertex_groups = False
me_cube.update()

# ---- objects
ob_cube = bpy.data.objects.new('Cube', me_cube)

# ---- transforms, parenting, visibility, modifiers, constraints
ob_cube.location = (0.0, 0.0, 0.0)
ob_cube.lock_rotations_4d = False
ob_cube.empty_display_type = 'ARROWS'
ob_cube.lineart.crease_threshold = 0.0

# ---- collection membership
col_collection.objects.link(ob_cube)

# ---- scene / render settings (as saved in the file)
scene.frame_start = 1; scene.frame_end = 250; scene.frame_set(1)
scene.render.engine = 'BLENDER_EEVEE_NEXT'
scene.render.bake_bias = 0.0
scene.render.bake_samples = 0
bpy.context.view_layer.update()

# ---- added for rendering (the .blend has no active camera and no usable light): camera, sun
cam_auto = bpy.data.cameras.new('AutoCamera')
cam_auto.lens = 50.0
cam_auto.sensor_width = 36.0
cam_auto.clip_end = 1000.0
ob_auto_camera = bpy.data.objects.new('AutoCamera', cam_auto)
scene.collection.objects.link(ob_auto_camera)
ob_auto_camera.location = (3.15897, -2.89438, 2.52717)
ob_auto_camera.rotation_euler = (1.09748, -7.21219e-08, 0.694738)
scene.camera = ob_auto_camera
light_auto_sun = bpy.data.lights.new('AutoSun', 'SUN')
light_auto_sun.energy = 3.0
light_auto_sun.angle = 0.0523599
ob_auto_sun = bpy.data.objects.new('AutoSun', light_auto_sun)
scene.collection.objects.link(ob_auto_sun)
ob_auto_sun.rotation_euler = (0.872665, 0.174533, 0.523599)
bpy.context.view_layer.update()
